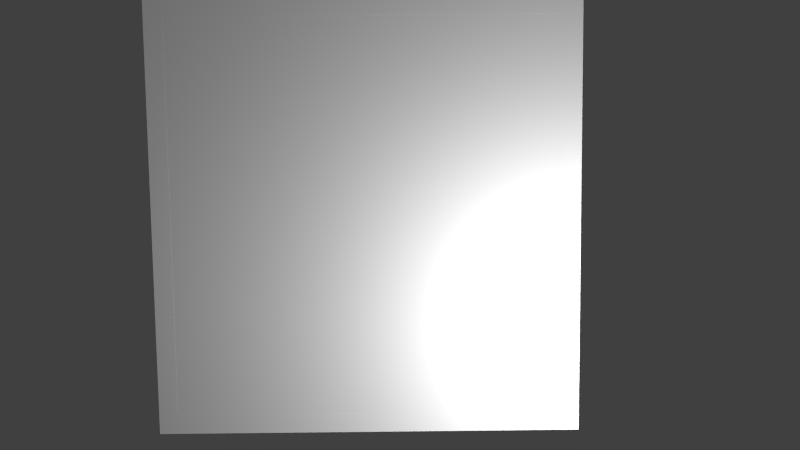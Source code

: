 # Source: puzzle02_base.blend  (saved by Blender 2.79.0; exported with 4.5.12 LTS)
import bpy
from mathutils import Matrix  # noqa: F401  (used for matrix-valued properties, if any)

bpy.ops.wm.read_factory_settings(use_empty=True)
scene = bpy.context.scene
scene.name = 'Scene'

# ---- collections
col_collection_1 = bpy.data.collections.new('Collection 1'); scene.collection.children.link(col_collection_1)
col_collection_2 = bpy.data.collections.new('Collection 2'); scene.collection.children.link(col_collection_2)
col_collection_3 = bpy.data.collections.new('Collection 3'); scene.collection.children.link(col_collection_3)
col_collection_4 = bpy.data.collections.new('Collection 4'); scene.collection.children.link(col_collection_4)
col_collection_6 = bpy.data.collections.new('Collection 6'); scene.collection.children.link(col_collection_6)
col_collection_12 = bpy.data.collections.new('Collection 12'); scene.collection.children.link(col_collection_12)
col_collection_13 = bpy.data.collections.new('Collection 13'); scene.collection.children.link(col_collection_13)
col_collection_20 = bpy.data.collections.new('Collection 20'); scene.collection.children.link(col_collection_20)

# ---- materials (node trees are filled in below, after node groups)
mat_puzzle02_case = bpy.data.materials.new('puzzle02_case')
mat_puzzle02_case.alpha_threshold = 0.0
mat_puzzle02_case.use_transparent_shadow = False
mat_puzzle02_case.roughness = 0.5
mat_puzzle02_case.specular_intensity = 0.04359
mat_puzzle_frame = bpy.data.materials.new('puzzle_frame')
mat_puzzle_frame.alpha_threshold = 0.0
mat_puzzle_frame.use_transparent_shadow = False
mat_puzzle_frame.roughness = 0.5
mat_puzzle_frame.specular_intensity = 0.07949
mat_puzzle02_combination_tall = bpy.data.materials.new('puzzle02_combination_tall')
mat_puzzle02_combination_tall.alpha_threshold = 0.0
mat_puzzle02_combination_tall.use_transparent_shadow = False
mat_puzzle02_combination_tall.roughness = 0.5
mat_puzzle02_combination_tall.specular_intensity = 0.0

# ---- material node trees

# ---- world
world_world = bpy.data.worlds.new('World'); scene.world = world_world
world_world.color = (0.05088, 0.05088, 0.05088)
world_world.use_sun_shadow = False
world_world.sun_shadow_jitter_overblur = 0.0
world_world.cycles.sampling_method = 'NONE'
world_world.cycles.sample_map_resolution = 256

# ---- cameras
cam_camera = bpy.data.cameras.new('Camera')
cam_camera.clip_end = 100.0
cam_camera.lens = 35.0
cam_camera.sensor_width = 32.0
cam_camera.sensor_height = 18.0
cam_camera.ortho_scale = 7.314
cam_camera.dof.focus_distance = 0.0
cam_camera.dof.aperture_fstop = 128.0

# ---- lights
light_lamp_001 = bpy.data.lights.new('Lamp.001', 'POINT')
light_lamp_001.transmission_factor = 0.0
light_lamp_001.cutoff_distance = 30.0
light_lamp_001.energy = 100.0
light_lamp_001.shadow_buffer_clip_start = 1.001
light_lamp_001.shadow_soft_size = 0.1
light_lamp_001.shadow_maximum_resolution = 0.006
light_lamp_001.use_absolute_resolution = True
light_lamp_001.cycles.use_multiple_importance_sampling = False
light_lamp = bpy.data.lights.new('Lamp', 'POINT')
light_lamp.transmission_factor = 0.0
light_lamp.cutoff_distance = 30.0
light_lamp.energy = 100.0
light_lamp.shadow_buffer_clip_start = 1.001
light_lamp.shadow_soft_size = 0.1
light_lamp.shadow_maximum_resolution = 0.006
light_lamp.use_absolute_resolution = True
light_lamp.cycles.use_multiple_importance_sampling = False

# ---- meshes
me_plane = bpy.data.meshes.new('Plane')
me_plane.from_pydata([(-1.0, -1.25, -1.887e-08), (1.0, -1.25, -1.887e-08), (-1.0, 0.794, -1.555e-08), (1.0, 0.794, -1.555e-08), (-0.9333, -1.25, -1.863e-08), (-0.4, -1.25, -1.863e-08), (-0.2667, -1.25, -1.863e-08), (0.2667, -1.25, -1.863e-08), (0.4, -1.25, -1.863e-08), (0.9333, -1.25, -1.863e-08), (0.9333, 0.794, -1.49e-08), (0.4, 0.794, -1.49e-08), (0.2667, 0.794, -1.49e-08), (-0.2667, 0.794, -1.49e-08), (-0.4, 0.794, -1.49e-08), (-0.9333, 0.794, -1.49e-08), (-1.0, 0.2512, -2.633e-08), (-1.0, 0.08427, -8.737e-09), (-1.0, -0.0827, 8.856e-09), (-1.0, -0.2497, 2.645e-08), (1.0, -0.2497, 2.645e-08), (1.0, -0.0827, 8.856e-09), (1.0, 0.08427, -8.737e-09), (1.0, 0.2512, -2.633e-08), (-0.9333, -0.2497, 2.608e-08), (-0.9333, -0.0827, 7.451e-09), (-0.9333, 0.08427, -7.451e-09), (-0.9333, 0.2512, -2.608e-08), (-0.4, -0.2497, 2.608e-08), (-0.4, -0.0827, 7.451e-09), (-0.4, 0.08427, -7.451e-09), (-0.4, 0.2512, -2.608e-08), (-0.2667, -0.2497, 2.608e-08), (-0.2667, -0.0827, 7.451e-09), (-0.2667, 0.08427, -7.451e-09), (-0.2667, 0.2512, -2.608e-08), (0.2667, -0.2497, 2.608e-08), (0.2667, -0.0827, 7.451e-09), (0.2667, 0.08427, -7.451e-09), (0.2667, 0.2512, -2.608e-08), (0.4, -0.2497, 2.608e-08), (0.4, -0.0827, 7.451e-09), (0.4, 0.08427, -7.451e-09), (0.4, 0.2512, -2.608e-08), (0.9333, -0.2497, 2.608e-08), (0.9333, -0.0827, 7.451e-09), (0.9333, 0.08427, -7.451e-09), (0.9333, 0.2512, -2.608e-08), (-1.0, -1.201, -1.667e-08), (1.0, -1.201, -1.667e-08), (-0.9333, -0.7291, 2.075e-08), (-0.4, -0.7291, 2.075e-08), (-0.2667, -0.7291, 2.075e-08), (0.2667, -0.7291, 2.075e-08), (0.4, -0.7291, 2.075e-08), (0.9333, -0.7291, 2.075e-08), (1.0, 0.7272, -1.688e-08), (-0.9333, 0.7272, -1.863e-08), (-0.4, 0.7272, -1.863e-08), (-0.2667, 0.7272, -1.863e-08), (0.2667, 0.7272, -1.863e-08), (0.4, 0.7272, -1.863e-08), (0.9333, 0.7272, -1.863e-08), (-1.0, 0.7272, -1.688e-08), (-0.9333, -0.7291, -0.1009), (-0.9333, -0.2497, -0.1009), (-0.9333, -0.0827, -0.1009), (-0.9333, 0.08427, -0.1009), (-0.4, -0.7291, -0.1009), (-0.4, -0.2497, -0.1009), (-0.4, -0.0827, -0.1009), (-0.4, 0.08427, -0.1009), (-0.2667, -0.7291, -0.1009), (-0.2667, -0.2497, -0.1009), (-0.2667, -0.0827, -0.1009), (-0.2667, 0.08427, -0.1009), (0.2667, -0.7291, -0.1009), (0.2667, -0.2497, -0.1009), (0.2667, -0.0827, -0.1009), (0.2667, 0.08427, -0.1009), (0.4, -0.7291, -0.1009), (0.4, -0.2497, -0.1009), (0.4, -0.0827, -0.1009), (0.4, 0.08427, -0.1009), (0.9333, -0.7291, -0.1009), (0.9333, -0.2497, -0.1009), (0.9333, -0.0827, -0.1009), (0.9333, 0.08427, -0.1009), (0.9333, 0.2512, -0.1009), (0.4, 0.2512, -0.1009), (0.2667, 0.2512, -0.1009), (-0.2667, 0.2512, -0.1009), (-0.4, 0.2512, -0.1009), (-0.9333, 0.2512, -0.1009), (-0.9333, 0.7272, -0.1009), (-0.4, 0.7272, -0.1009), (-0.2667, 0.7272, -0.1009), (0.2667, 0.7272, -0.1009), (0.4, 0.7272, -0.1009), (0.9333, 0.7272, -0.1009), (-1.0, 0.1178, -2.131e-08), (1.0, 0.1178, -2.131e-08), (-0.9333, 0.1178, -2.054e-08), (-0.4, 0.1178, -2.054e-08), (-0.2667, 0.1178, -2.054e-08), (0.2667, 0.1178, -2.054e-08), (0.4, 0.1178, -2.054e-08), (0.9333, 0.1178, -2.054e-08), (-1.0, -0.1162, 2.143e-08), (1.0, -0.1162, 2.143e-08), (-0.9333, -0.1162, 2.054e-08), (-0.4, -0.1162, 2.054e-08), (-0.2667, -0.1162, 2.054e-08), (0.2667, -0.1162, 2.054e-08), (0.4, -0.1162, 2.054e-08), (0.9333, -0.1162, 2.054e-08), (-0.9667, 0.794, -1.523e-08), (-0.9667, -1.25, -1.875e-08), (-0.9667, -0.2497, 2.626e-08), (-0.9667, -0.0827, 8.153e-09), (-0.9667, 0.08427, -8.094e-09), (-0.9667, 0.2512, -2.62e-08), (-0.9667, -1.201, -1.578e-08), (-0.9667, 0.7272, -1.775e-08), (-0.9667, 0.1178, -2.092e-08), (-0.9667, -0.1162, 2.098e-08), (0.9667, -1.25, -1.875e-08), (0.9667, 0.794, -1.523e-08), (0.9667, -0.2497, 2.626e-08), (0.9667, -0.0827, 8.153e-09), (0.9667, 0.08427, -8.094e-09), (0.9667, 0.2512, -2.62e-08), (0.9667, -1.201, -1.578e-08), (0.9667, 0.7272, -1.775e-08), (0.9667, 0.1178, -2.092e-08), (0.9667, -0.1162, 2.098e-08), (-0.9333, -0.1162, 0.01329), (-0.9333, -0.0827, 0.01329), (-0.9333, 0.08427, 0.01329), (-0.4, -0.1162, 0.01329), (-0.4, -0.0827, 0.01329), (-0.2667, -0.1162, 0.01329), (-0.2667, -0.0827, 0.01329), (0.2667, -0.1162, 0.01329), (0.2667, -0.0827, 0.01329), (0.4, -0.1162, 0.01329), (0.4, -0.0827, 0.01329), (0.9333, -0.1162, 0.01329), (0.9333, -0.0827, 0.01329), (0.9333, 0.08427, 0.01329), (0.4, 0.08427, 0.01329), (0.2667, 0.08427, 0.01329), (-0.2667, 0.08427, 0.01329), (-0.4, 0.08427, 0.01329), (0.9667, -0.0827, 0.01329), (0.9667, 0.08427, 0.01329), (-0.9333, 0.1178, 0.01329), (-0.4, 0.1178, 0.01329), (-0.2667, 0.1178, 0.01329), (0.2667, 0.1178, 0.01329), (0.4, 0.1178, 0.01329), (0.9333, 0.1178, 0.01329), (0.9667, 0.1178, 0.01329), (0.9667, -0.1162, 0.01329), (-0.9667, -0.0827, 0.01329), (-0.9667, 0.08427, 0.01329), (-0.9667, 0.1178, 0.01329), (-0.9667, -0.1162, 0.01329), (1.0, 0.7606, -1.622e-08), (-0.9333, 0.7606, -1.676e-08), (-0.4, 0.7606, -1.676e-08), (-0.2667, 0.7606, -1.676e-08), (0.2667, 0.7606, -1.676e-08), (0.4, 0.7606, -1.676e-08), (0.9333, 0.7606, -1.676e-08), (-1.0, 0.7606, -1.622e-08), (-0.9667, 0.7606, -1.649e-08), (0.9667, 0.7606, -1.649e-08), (-1.0, -1.22, -1.736e-08), (1.0, -1.22, -1.736e-08), (-0.9333, -1.22, -1.635e-08), (-0.4, -1.22, -1.635e-08), (-0.2667, -1.22, -1.635e-08), (0.2667, -1.22, -1.635e-08), (0.4, -1.22, -1.635e-08), (0.9333, -1.22, -1.635e-08), (-0.9667, -1.22, -1.686e-08), (0.9667, -1.22, -1.686e-08)], [], [(177, 168, 3, 127), (176, 169, 15, 116), (169, 170, 14, 15), (170, 171, 13, 14), (171, 172, 12, 13), (172, 173, 11, 12), (173, 174, 10, 11), (29, 33, 74, 70), (34, 38, 151, 152), (60, 59, 96, 97), (106, 107, 47, 43), (53, 54, 40, 36), (107, 106, 160, 161), (45, 46, 87, 86), (105, 106, 43, 39), (50, 51, 68, 64), (112, 113, 143, 141), (35, 39, 90, 91), (104, 105, 39, 35), (51, 52, 32, 28), (37, 33, 142, 144), (32, 52, 72, 73), (103, 104, 35, 31), (62, 61, 98, 99), (106, 105, 159, 160), (38, 34, 75, 79), (102, 103, 31, 27), (122, 50, 24, 118), (111, 112, 141, 139), (125, 110, 136, 167), (124, 102, 27, 121), (132, 49, 20, 128), (135, 109, 21, 129), (129, 21, 22, 130), (134, 101, 23, 131), (187, 179, 49, 132), (186, 180, 50, 122), (180, 181, 51, 50), (181, 182, 52, 51), (182, 183, 53, 52), (183, 184, 54, 53), (184, 185, 55, 54), (55, 44, 85, 84), (39, 43, 61, 60), (33, 37, 78, 74), (31, 35, 59, 58), (47, 62, 99, 88), (121, 27, 57, 123), (131, 23, 56, 133), (80, 84, 85, 81), (82, 86, 87, 83), (78, 82, 83, 79), (72, 76, 77, 73), (74, 78, 79, 75), (70, 74, 75, 71), (64, 68, 69, 65), (66, 70, 71, 67), (89, 88, 99, 98), (91, 90, 97, 96), (93, 92, 95, 94), (52, 53, 76, 72), (44, 40, 81, 85), (34, 30, 71, 75), (41, 45, 86, 82), (58, 57, 94, 95), (53, 36, 77, 76), (54, 55, 84, 80), (46, 42, 83, 87), (28, 24, 65, 69), (24, 50, 64, 65), (43, 47, 88, 89), (25, 29, 70, 66), (57, 27, 93, 94), (30, 26, 67, 71), (31, 58, 95, 92), (26, 25, 66, 67), (37, 41, 82, 78), (40, 54, 80, 81), (27, 31, 92, 93), (59, 35, 91, 96), (42, 38, 79, 83), (39, 60, 97, 90), (51, 28, 69, 68), (61, 43, 89, 98), (36, 32, 73, 77), (130, 22, 101, 134), (105, 104, 158, 159), (110, 111, 139, 136), (135, 129, 154, 163), (102, 124, 166, 156), (104, 103, 157, 158), (129, 130, 155, 154), (128, 20, 109, 135), (118, 24, 110, 125), (24, 28, 111, 110), (28, 32, 112, 111), (32, 36, 113, 112), (36, 40, 114, 113), (40, 44, 115, 114), (19, 118, 125, 108), (17, 120, 124, 100), (16, 121, 123, 63), (178, 186, 122, 48), (100, 124, 121, 16), (18, 119, 120, 17), (108, 125, 119, 18), (48, 122, 118, 19), (175, 176, 116, 2), (44, 128, 135, 115), (38, 42, 150, 151), (47, 131, 133, 62), (185, 187, 132, 55), (107, 134, 131, 47), (103, 102, 156, 157), (115, 135, 163, 147), (55, 132, 128, 44), (174, 177, 127, 10), (145, 147, 148, 146), (143, 145, 146, 144), (141, 143, 144, 142), (139, 141, 142, 140), (136, 139, 140, 137), (167, 136, 137, 164), (164, 137, 138, 165), (165, 138, 156, 166), (138, 153, 157, 156), (153, 152, 158, 157), (152, 151, 159, 158), (151, 150, 160, 159), (150, 149, 161, 160), (149, 155, 162, 161), (148, 154, 155, 149), (147, 163, 154, 148), (124, 120, 165, 166), (113, 114, 145, 143), (46, 45, 148, 149), (114, 115, 147, 145), (33, 29, 140, 142), (30, 34, 152, 153), (120, 119, 164, 165), (45, 41, 146, 148), (119, 125, 167, 164), (42, 46, 149, 150), (130, 134, 162, 155), (29, 25, 137, 140), (134, 107, 161, 162), (26, 30, 153, 138), (25, 26, 138, 137), (41, 37, 144, 146), (62, 133, 177, 174), (63, 123, 176, 175), (61, 62, 174, 173), (60, 61, 173, 172), (59, 60, 172, 171), (58, 59, 171, 170), (57, 58, 170, 169), (123, 57, 169, 176), (133, 56, 168, 177), (9, 126, 187, 185), (0, 117, 186, 178), (8, 9, 185, 184), (7, 8, 184, 183), (6, 7, 183, 182), (5, 6, 182, 181), (4, 5, 181, 180), (117, 4, 180, 186), (126, 1, 179, 187)])
_uv = me_plane.uv_layers.new(name='UVMap')
_uv.uv.foreach_set('vector', [0.6167, 0.6464, 0.6271, 0.6464, 0.6271, 0.6571, 0.6167, 0.6571, 0.01045, 0.6464, 0.02091, 0.6464, 0.02091, 0.6571, 0.01045, 0.6571, 0.02091, 0.6464, 0.1881, 0.6464, 0.1881, 0.6571, 0.02091, 0.6571, 0.1881, 0.6464, 0.2299, 0.6464, 0.2299, 0.6571, 0.1881, 0.6571, 0.2299, 0.6464, 0.3972, 0.6464, 0.3972, 0.6571, 0.2299, 0.6571, 0.3972, 0.6464, 0.439, 0.6464, 0.439, 0.6571, 0.3972, 0.6571, 0.439, 0.6464, 0.6062, 0.6464, 0.6062, 0.6571, 0.439, 0.6571, 0.9201, 0.4286, 0.9201, 0.3858, 0.9517, 0.3858, 0.9517, 0.4286, 0.9958, 0.3858, 0.9958, 0.2143, 1.0, 0.2143, 1.0, 0.3858, 0.1582, 0.8285, 0.1582, 1.0, 0.1265, 1.0, 0.1265, 0.8285, 0.439, 0.4397, 0.6062, 0.4397, 0.6062, 0.4826, 0.439, 0.4826, 0.3972, 0.01565, 0.439, 0.01565, 0.439, 0.3216, 0.3972, 0.3216, 0.9875, 0.01072, 0.9875, 0.1822, 0.9833, 0.1822, 0.9833, 0.01072, 0.511, 0.8822, 0.511, 0.8285, 0.5427, 0.8285, 0.5427, 0.8822, 0.3972, 0.4397, 0.439, 0.4397, 0.439, 0.4826, 0.3972, 0.4826, 0.5427, 0.6571, 0.5427, 0.8285, 0.511, 0.8285, 0.511, 0.6571, 0.9875, 0.3965, 0.9875, 0.225, 0.9917, 0.225, 0.9917, 0.3965, 0.2214, 0.8285, 0.2214, 1.0, 0.1898, 1.0, 0.1898, 0.8285, 0.2299, 0.4397, 0.3972, 0.4397, 0.3972, 0.4826, 0.2299, 0.4826, 0.1881, 0.01565, 0.2299, 0.01565, 0.2299, 0.3216, 0.1881, 0.3216, 0.9958, 0.2143, 0.9958, 0.3858, 0.9917, 0.3858, 0.9917, 0.2143, 0.7944, 0.9275, 0.7944, 0.6215, 0.826, 0.6215, 0.826, 0.9275, 0.1881, 0.4397, 0.2299, 0.4397, 0.2299, 0.4826, 0.1881, 0.4826, 0.9626, 0.7715, 0.9626, 0.943, 0.931, 0.943, 0.931, 0.7715, 0.9875, 0.1822, 0.9875, 0.225, 0.9833, 0.225, 0.9833, 0.1822, 0.9833, 0.2143, 0.9833, 0.3858, 0.9517, 0.3858, 0.9517, 0.2143, 0.02091, 0.4397, 0.1881, 0.4397, 0.1881, 0.4826, 0.02091, 0.4826, 0.01045, 0.01565, 0.02091, 0.01565, 0.02091, 0.3216, 0.01045, 0.3216, 0.9875, 0.4394, 0.9875, 0.3965, 0.9917, 0.3965, 0.9917, 0.4394, 0.9875, 0.6215, 0.9875, 0.6108, 0.9917, 0.6108, 0.9917, 0.6215, 0.01045, 0.4397, 0.02091, 0.4397, 0.02091, 0.4826, 0.01045, 0.4826, 0.6167, 0.01565, 0.6271, 0.01565, 0.6271, 0.3216, 0.6167, 0.3216, 0.6167, 0.3645, 0.6271, 0.3645, 0.6271, 0.3753, 0.6167, 0.3753, 0.6167, 0.3753, 0.6271, 0.3753, 0.6271, 0.4289, 0.6167, 0.4289, 0.6167, 0.4397, 0.6271, 0.4397, 0.6271, 0.4826, 0.6167, 0.4826, 0.6167, 0.007826, 0.6271, 0.007826, 0.6271, 0.01565, 0.6167, 0.01565, 0.01045, 0.007826, 0.02091, 0.007826, 0.02091, 0.01565, 0.01045, 0.01565, 0.765, 0.00543, 0.765, 0.1914, 0.5938, 0.1914, 0.5938, 0.00543, 0.1881, 0.007826, 0.2299, 0.007826, 0.2299, 0.01565, 0.1881, 0.01565, 0.7647, 0.3788, 0.7647, 0.5648, 0.5935, 0.5648, 0.5935, 0.3788, 0.3972, 0.007826, 0.439, 0.007826, 0.439, 0.01565, 0.3972, 0.01565, 0.765, 0.1929, 0.765, 0.3788, 0.5938, 0.3788, 0.5938, 0.1929, 0.4794, 0.963, 0.4794, 0.6571, 0.511, 0.6571, 0.511, 0.963, 0.3972, 0.4826, 0.439, 0.4826, 0.439, 0.6356, 0.3972, 0.6356, 0.9201, 0.3858, 0.9201, 0.2143, 0.9517, 0.2143, 0.9517, 0.3858, 0.1881, 0.4826, 0.2299, 0.4826, 0.2299, 0.6356, 0.1881, 0.6356, 0.2214, 0.9816, 0.2214, 0.8285, 0.2531, 0.8285, 0.2531, 0.9816, 0.01045, 0.4826, 0.02091, 0.4826, 0.02091, 0.6356, 0.01045, 0.6356, 0.6167, 0.4826, 0.6271, 0.4826, 0.6271, 0.6356, 0.6167, 0.6356, 0.6271, 0.3059, 0.7944, 0.3059, 0.7944, 0.6119, 0.6271, 0.6119, 0.9201, 0.4286, 0.9201, 0.6001, 0.8677, 0.6001, 0.8677, 0.4286, 0.9201, 0.3858, 0.9201, 0.4286, 0.8677, 0.4286, 0.8677, 0.3858, 0.7944, 0.9178, 0.6271, 0.9178, 0.6271, 0.6119, 0.7944, 0.6119, 0.9201, 0.2143, 0.9201, 0.3858, 0.8677, 0.3858, 0.8677, 0.2143, 0.9201, 0.1715, 0.9201, 0.2143, 0.8677, 0.2143, 0.8677, 0.1715, 0.6271, 7.665e-08, 0.7944, 0.0, 0.7944, 0.3059, 0.6271, 0.3059, 0.9201, 0.0, 0.9201, 0.1715, 0.8677, 0.1715, 0.8677, 0.0, 0.1493, 0.8285, 0.1493, 0.6571, 0.2985, 0.6571, 0.2985, 0.8285, 0.4478, 0.6571, 0.4478, 0.8285, 0.2985, 0.8285, 0.2985, 0.6571, 0.1493, 0.6571, 0.1493, 0.8285, 3.738e-08, 0.8285, 0.0, 0.6571, 0.1265, 0.8285, 0.1265, 1.0, 0.0949, 1.0, 0.0949, 0.8285, 0.06326, 0.8285, 0.06326, 1.0, 0.03163, 1.0, 0.03163, 0.8285, 0.9833, 0.3858, 0.9833, 0.4286, 0.9517, 0.4286, 0.9517, 0.3858, 0.9201, 0.1715, 0.9201, 0.0, 0.9517, 0.0, 0.9517, 0.1715, 0.9626, 0.6001, 0.9626, 0.7715, 0.931, 0.7715, 0.931, 0.6001, 0.4478, 0.963, 0.4478, 0.6571, 0.4794, 0.6571, 0.4794, 0.963, 0.06326, 1.0, 0.06326, 0.8285, 0.0949, 0.8285, 0.0949, 1.0, 0.9833, 0.0, 0.9833, 0.1715, 0.9517, 0.1715, 0.9517, 0.0, 0.03163, 0.8285, 0.03163, 1.0, 2.57e-08, 1.0, 0.0, 0.8285, 0.826, 0.9275, 0.826, 0.6215, 0.8576, 0.6215, 0.8576, 0.9275, 0.5427, 0.8285, 0.5427, 0.6571, 0.5743, 0.6571, 0.5743, 0.8285, 0.9201, 0.6001, 0.9201, 0.4286, 0.9517, 0.4286, 0.9517, 0.6001, 0.2847, 0.8285, 0.2847, 0.9816, 0.2531, 0.9816, 0.2531, 0.8285, 0.9833, 0.4286, 0.9833, 0.6001, 0.9517, 0.6001, 0.9517, 0.4286, 0.3529, 0.9816, 0.3529, 0.8285, 0.3845, 0.8285, 0.3845, 0.9816, 0.3213, 0.8822, 0.3213, 0.8285, 0.3529, 0.8285, 0.3529, 0.8822, 0.9201, 0.2143, 0.9201, 0.1715, 0.9517, 0.1715, 0.9517, 0.2143, 0.8677, 0.906, 0.8677, 0.6001, 0.8993, 0.6001, 0.8993, 0.906, 0.5743, 0.8285, 0.5743, 0.6571, 0.6059, 0.6571, 0.6059, 0.8285, 0.2847, 0.9816, 0.2847, 0.8285, 0.3163, 0.8285, 0.3163, 0.9816, 0.9833, 0.1715, 0.9833, 0.2143, 0.9517, 0.2143, 0.9517, 0.1715, 0.4162, 0.8285, 0.4162, 0.9816, 0.3845, 0.9816, 0.3845, 0.8285, 0.8993, 0.906, 0.8993, 0.6001, 0.931, 0.6001, 0.931, 0.906, 0.4162, 0.9816, 0.4162, 0.8285, 0.4478, 0.8285, 0.4478, 0.9816, 0.1898, 0.8285, 0.1898, 1.0, 0.1582, 1.0, 0.1582, 0.8285, 0.6167, 0.4289, 0.6271, 0.4289, 0.6271, 0.4397, 0.6167, 0.4397, 0.9875, 0.225, 0.9875, 0.3965, 0.9833, 0.3965, 0.9833, 0.225, 0.9875, 0.6108, 0.9875, 0.4394, 0.9917, 0.4394, 0.9917, 0.6108, 0.6271, 0.6571, 0.6271, 0.6679, 0.623, 0.6679, 0.623, 0.6571, 0.9875, 0.6108, 0.9875, 0.6215, 0.9833, 0.6215, 0.9833, 0.6108, 0.9875, 0.3965, 0.9875, 0.4394, 0.9833, 0.4394, 0.9833, 0.3965, 0.6271, 0.6679, 0.6271, 0.7215, 0.623, 0.7215, 0.623, 0.6679, 0.6167, 0.3216, 0.6271, 0.3216, 0.6271, 0.3645, 0.6167, 0.3645, 0.01045, 0.3216, 0.02091, 0.3216, 0.02091, 0.3645, 0.01045, 0.3645, 0.02091, 0.3216, 0.1881, 0.3216, 0.1881, 0.3645, 0.02091, 0.3645, 0.1881, 0.3216, 0.2299, 0.3216, 0.2299, 0.3645, 0.1881, 0.3645, 0.2299, 0.3216, 0.3972, 0.3216, 0.3972, 0.3645, 0.2299, 0.3645, 0.3972, 0.3216, 0.439, 0.3216, 0.439, 0.3645, 0.3972, 0.3645, 0.439, 0.3216, 0.6062, 0.3216, 0.6062, 0.3645, 0.439, 0.3645, 7.476e-08, 0.3216, 0.01045, 0.3216, 0.01045, 0.3645, 7.476e-08, 0.3645, 7.476e-08, 0.4289, 0.01045, 0.4289, 0.01045, 0.4397, 7.476e-08, 0.4397, 7.476e-08, 0.4826, 0.01045, 0.4826, 0.01045, 0.6356, 1.495e-07, 0.6356, 0.0, 0.007826, 0.01045, 0.007826, 0.01045, 0.01565, 0.0, 0.01565, 7.476e-08, 0.4397, 0.01045, 0.4397, 0.01045, 0.4826, 7.476e-08, 0.4826, 7.476e-08, 0.3753, 0.01045, 0.3753, 0.01045, 0.4289, 7.476e-08, 0.4289, 7.476e-08, 0.3645, 0.01045, 0.3645, 0.01045, 0.3753, 7.476e-08, 0.3753, 0.0, 0.01565, 0.01045, 0.01565, 0.01045, 0.3216, 7.476e-08, 0.3216, 1.495e-07, 0.6464, 0.01045, 0.6464, 0.01045, 0.6571, 1.495e-07, 0.6571, 0.6062, 0.3216, 0.6167, 0.3216, 0.6167, 0.3645, 0.6062, 0.3645, 0.9958, 0.2143, 0.9958, 0.1715, 1.0, 0.1715, 1.0, 0.2143, 0.6062, 0.4826, 0.6167, 0.4826, 0.6167, 0.6356, 0.6062, 0.6356, 0.6062, 0.007826, 0.6167, 0.007826, 0.6167, 0.01565, 0.6062, 0.01565, 0.6062, 0.4397, 0.6167, 0.4397, 0.6167, 0.4826, 0.6062, 0.4826, 0.9875, 0.4394, 0.9875, 0.6108, 0.9833, 0.6108, 0.9833, 0.4394, 0.9875, 0.01072, 0.9875, 0.0, 0.9917, 0.0, 0.9917, 0.01072, 0.6062, 0.01565, 0.6167, 0.01565, 0.6167, 0.3216, 0.6062, 0.3216, 0.6062, 0.6464, 0.6167, 0.6464, 0.6167, 0.6571, 0.6062, 0.6571, 0.7944, 0.1822, 0.7944, 0.01072, 0.8049, 0.01072, 0.8049, 0.1822, 0.7944, 0.225, 0.7944, 0.1822, 0.8049, 0.1822, 0.8049, 0.225, 0.7944, 0.3965, 0.7944, 0.225, 0.8049, 0.225, 0.8049, 0.3965, 0.7944, 0.4394, 0.7944, 0.3965, 0.8049, 0.3965, 0.8049, 0.4394, 0.7944, 0.6108, 0.7944, 0.4394, 0.8049, 0.4394, 0.8049, 0.6108, 0.7944, 0.6215, 0.7944, 0.6108, 0.8049, 0.6108, 0.8049, 0.6215, 0.8049, 0.6215, 0.8049, 0.6108, 0.8572, 0.6108, 0.8572, 0.6215, 0.8572, 0.6215, 0.8572, 0.6108, 0.8677, 0.6108, 0.8677, 0.6215, 0.8572, 0.6108, 0.8572, 0.4394, 0.8677, 0.4394, 0.8677, 0.6108, 0.8572, 0.4394, 0.8572, 0.3965, 0.8677, 0.3965, 0.8677, 0.4394, 0.8572, 0.3965, 0.8572, 0.225, 0.8677, 0.225, 0.8677, 0.3965, 0.8572, 0.225, 0.8572, 0.1822, 0.8677, 0.1822, 0.8677, 0.225, 0.8572, 0.1822, 0.8572, 0.01072, 0.8677, 0.01072, 0.8677, 0.1822, 0.8572, 0.01072, 0.8572, 0.0, 0.8677, 0.0, 0.8677, 0.01072, 0.8049, 0.01072, 0.8049, 0.0, 0.8572, 0.0, 0.8572, 0.01072, 0.7944, 0.01072, 0.7944, 0.0, 0.8049, 0.0, 0.8049, 0.01072, 0.6101, 0.6571, 0.6101, 0.6679, 0.6059, 0.6679, 0.6059, 0.6571, 0.9875, 0.225, 0.9875, 0.1822, 0.9917, 0.1822, 0.9917, 0.225, 0.6143, 0.6571, 0.6143, 0.7108, 0.6101, 0.7108, 0.6101, 0.6571, 0.9875, 0.1822, 0.9875, 0.01072, 0.9917, 0.01072, 0.9917, 0.1822, 0.9958, 0.3858, 0.9958, 0.4286, 0.9917, 0.4286, 0.9917, 0.3858, 0.9958, 0.4286, 0.9958, 0.3858, 1.0, 0.3858, 1.0, 0.4286, 0.6101, 0.6679, 0.6101, 0.7215, 0.6059, 0.7215, 0.6059, 0.6679, 0.9958, 0.0, 0.9958, 0.1715, 0.9917, 0.1715, 0.9917, 0.0, 0.6101, 0.7215, 0.6101, 0.7323, 0.6059, 0.7323, 0.6059, 0.7215, 0.9958, 0.1715, 0.9958, 0.0, 1.0, 0.0, 1.0, 0.1715, 0.6271, 0.7215, 0.6271, 0.7323, 0.623, 0.7323, 0.623, 0.7215, 0.9958, 0.4286, 0.9958, 0.6001, 0.9917, 0.6001, 0.9917, 0.4286, 0.9875, 0.0, 0.9875, 0.01072, 0.9833, 0.01072, 0.9833, 0.0, 0.9958, 0.6001, 0.9958, 0.4286, 1.0, 0.4286, 1.0, 0.6001, 0.6184, 0.6571, 0.6184, 0.7108, 0.6143, 0.7108, 0.6143, 0.6571, 0.9958, 0.1715, 0.9958, 0.2143, 0.9917, 0.2143, 0.9917, 0.1715, 0.6062, 0.6356, 0.6167, 0.6356, 0.6167, 0.6464, 0.6062, 0.6464, 1.495e-07, 0.6356, 0.01045, 0.6356, 0.01045, 0.6464, 1.495e-07, 0.6464, 0.439, 0.6356, 0.6062, 0.6356, 0.6062, 0.6464, 0.439, 0.6464, 0.3972, 0.6356, 0.439, 0.6356, 0.439, 0.6464, 0.3972, 0.6464, 0.2299, 0.6356, 0.3972, 0.6356, 0.3972, 0.6464, 0.2299, 0.6464, 0.1881, 0.6356, 0.2299, 0.6356, 0.2299, 0.6464, 0.1881, 0.6464, 0.02091, 0.6356, 0.1881, 0.6356, 0.1881, 0.6464, 0.02091, 0.6464, 0.01045, 0.6356, 0.02091, 0.6356, 0.02091, 0.6464, 0.01045, 0.6464, 0.6167, 0.6356, 0.6271, 0.6356, 0.6271, 0.6464, 0.6167, 0.6464, 0.6062, 0.0, 0.6167, 0.0, 0.6167, 0.007826, 0.6062, 0.007826, 0.0, 1.533e-07, 0.01045, 1.533e-07, 0.01045, 0.007826, 0.0, 0.007826, 0.439, 7.665e-08, 0.6062, 0.0, 0.6062, 0.007826, 0.439, 0.007826, 0.3972, 7.665e-08, 0.439, 7.665e-08, 0.439, 0.007826, 0.3972, 0.007826, 0.2299, 7.665e-08, 0.3972, 7.665e-08, 0.3972, 0.007826, 0.2299, 0.007826, 0.1881, 7.665e-08, 0.2299, 7.665e-08, 0.2299, 0.007826, 0.1881, 0.007826, 0.02091, 1.533e-07, 0.1881, 7.665e-08, 0.1881, 0.007826, 0.02091, 0.007826, 0.01045, 1.533e-07, 0.02091, 1.533e-07, 0.02091, 0.007826, 0.01045, 0.007826, 0.6167, 0.0, 0.6271, 0.0, 0.6271, 0.007826, 0.6167, 0.007826])
me_plane.materials.append(mat_puzzle02_case)
me_plane.use_remesh_preserve_volume = False
me_plane.use_remesh_preserve_attributes = False
me_plane.use_mirror_vertex_groups = False
me_plane.update()
me_cube_002 = bpy.data.meshes.new('Cube.002')
me_cube_002.from_pydata([(-1.097, -0.1758, -1.099), (-1.097, -0.1758, 1.141), (-1.097, 0.1758, -1.099), (-1.097, 0.1758, 1.141), (1.097, -0.1758, -1.099), (1.097, -0.1758, 1.141), (1.097, 0.1758, -1.099), (1.097, 0.1758, 1.141), (-0.9994, 0.1758, 1.141), (0.9988, 0.1758, 1.141), (0.9988, 0.1758, -1.099), (-0.9994, 0.1758, -1.099), (0.9988, -0.1758, 1.141), (-0.9994, -0.1758, 1.141), (-0.9994, -0.1758, -1.099), (0.9988, -0.1758, -1.099), (-1.097, -0.1758, -0.9994), (-1.097, -0.1758, 1.041), (-1.097, 0.1758, 1.041), (-1.097, 0.1758, -0.9994), (1.097, 0.1758, 1.041), (1.097, 0.1758, -0.9994), (1.097, -0.1758, 1.041), (1.097, -0.1758, -0.9994), (0.9988, -0.1758, 1.041), (0.9988, -0.1758, -0.9994), (-0.9994, -0.1758, 1.041), (-0.9994, -0.1758, -0.9994), (-0.9994, 0.1758, 1.041), (-0.9994, 0.1758, -0.9994), (0.9988, 0.1758, 1.041), (0.9988, 0.1758, -0.9994)], [], [(16, 19, 2, 0), (31, 21, 6, 10), (21, 23, 4, 6), (27, 16, 0, 14), (15, 10, 6, 4), (13, 8, 3, 1), (5, 7, 9, 12), (12, 9, 8, 13), (0, 2, 11, 14), (14, 11, 10, 15), (23, 25, 15, 4), (25, 27, 14, 15), (19, 29, 11, 2), (29, 31, 10, 11), (8, 9, 30, 28), (30, 24, 26, 28), (3, 8, 28, 18), (18, 28, 29, 19), (12, 13, 26, 24), (31, 29, 27, 25), (5, 12, 24, 22), (22, 24, 25, 23), (13, 1, 17, 26), (26, 17, 16, 27), (7, 5, 22, 20), (20, 22, 23, 21), (9, 7, 20, 30), (30, 20, 21, 31), (1, 3, 18, 17), (17, 18, 19, 16), (27, 29, 28, 26), (25, 24, 30, 31)])
_uv = me_cube_002.uv_layers.new(name='UVMap')
_uv.uv.foreach_set('vector', [0.4263, 0.9373, 0.4263, 0.8625, 0.4476, 0.8625, 0.4476, 0.9373, 0.8292, 0.02083, 0.8292, 2.537e-08, 0.8505, 0.0, 0.8505, 0.02083, 0.04327, 0.7877, 0.04327, 0.8625, 0.02199, 0.8625, 0.02199, 0.7877, 0.02126, 0.5, 0.02126, 0.5208, 1.014e-07, 0.5208, 8.871e-08, 0.5, 1.0, 0.02083, 0.9252, 0.02083, 0.9252, 0.0, 1.0, 0.0, 0.8505, 0.5, 0.9252, 0.5, 0.9252, 0.5208, 0.8505, 0.5208, 0.8505, 0.0, 0.9252, 0.0, 0.9252, 0.02083, 0.8505, 0.02083, 0.4741, 0.3424, 0.4741, 0.2676, 0.9533, 0.2676, 0.9533, 0.3424, 1.0, 0.5208, 0.9252, 0.5208, 0.9252, 0.5, 1.0, 0.5, 0.9533, 0.1929, 0.9533, 0.2676, 0.4741, 0.2676, 0.4741, 0.1929, 0.02126, 1.015e-07, 0.02126, 0.02083, 0.0, 0.02083, 0.0, 1.015e-07, 0.4828, 0.5818, 0.962, 0.5818, 0.962, 0.603, 0.4828, 0.603, 0.8292, 0.5208, 0.8292, 0.5, 0.8505, 0.5, 0.8505, 0.5208, 0.9533, 0.3637, 0.4741, 0.3637, 0.4741, 0.3424, 0.9533, 0.3424, 0.962, 0.5793, 0.4828, 0.5793, 0.4828, 0.558, 0.962, 0.558, 0.01339, 0.4692, 0.01339, 0.3944, 0.4926, 0.3944, 0.4926, 0.4692, 0.4252, 0.5208, 0.4252, 0.5, 0.4465, 0.5, 0.4465, 0.5208, 0.4465, 0.5208, 0.4465, 0.5, 0.8292, 0.5, 0.8292, 0.5208, 0.4741, 0.7676, 0.9533, 0.7676, 0.9533, 0.7889, 0.4741, 0.7889, 0.004349, 0.05643, 0.4835, 0.05643, 0.4835, 0.1312, 0.004349, 0.1312, 0.4252, 0.0, 0.4252, 0.02083, 0.404, 0.02083, 0.404, 0.0, 0.404, 0.0, 0.404, 0.02083, 0.02126, 0.02083, 0.02126, 1.015e-07, 0.4252, 0.5, 0.4252, 0.5208, 0.404, 0.5208, 0.404, 0.5, 0.404, 0.5, 0.404, 0.5208, 0.02126, 0.5208, 0.02126, 0.5, 0.4476, 0.7877, 0.4476, 0.8625, 0.4263, 0.8625, 0.4263, 0.7877, 0.4263, 0.7877, 0.4263, 0.8625, 0.04327, 0.8625, 0.04327, 0.7877, 0.4252, 0.02083, 0.4252, 7.611e-08, 0.4465, 7.611e-08, 0.4465, 0.02083, 0.4465, 0.02083, 0.4465, 7.611e-08, 0.8292, 2.537e-08, 0.8292, 0.02083, 0.02199, 0.9373, 0.02199, 0.8625, 0.04327, 0.8625, 0.04327, 0.9373, 0.04327, 0.9373, 0.04327, 0.8625, 0.4263, 0.8625, 0.4263, 0.9373, 0.02199, 0.713, 0.02199, 0.6382, 0.405, 0.6382, 0.405, 0.713, 0.405, 0.7877, 0.02199, 0.7877, 0.02199, 0.713, 0.405, 0.713])
me_cube_002.materials.append(mat_puzzle_frame)
me_cube_002.use_remesh_preserve_volume = False
me_cube_002.use_remesh_preserve_attributes = False
me_cube_002.use_mirror_vertex_groups = False
me_cube_002.update()
me_cube_001 = bpy.data.meshes.new('Cube.001')
me_cube_001.from_pydata([(-1.0, -0.3605, -1.0), (-1.0, -0.3605, 1.041), (-1.0, -0.309, -1.0), (-1.0, -0.309, 1.041), (1.0, -0.3605, -1.0), (1.0, -0.3605, 1.041), (1.0, -0.309, -1.0), (1.0, -0.309, 1.041), (-1.0, -0.3605, -1.0), (-1.0, -0.3605, 1.041), (-1.0, -0.309, -1.0), (-1.0, -0.309, 1.041), (1.0, -0.3605, -1.0), (1.0, -0.3605, 1.041), (1.0, -0.309, -1.0), (1.0, -0.309, 1.041)], [], [(1, 3, 2, 0), (3, 7, 6, 2), (7, 5, 4, 6), (5, 1, 0, 4), (0, 2, 6, 4), (5, 7, 3, 1), (0, 4, 12, 8), (4, 6, 14, 12), (7, 5, 13, 15), (7, 6, 14, 15), (2, 0, 8, 10), (3, 2, 10, 11), (1, 3, 11, 9)])
_uv = me_cube_001.uv_layers.new(name='UVMap')
_uv.uv.foreach_set('vector', [0.01041, 0.4097, 6.654e-05, 0.4097, 6.634e-05, 6.682e-05, 0.01041, 6.682e-05, 0.01041, 0.4201, 0.4118, 0.4201, 0.4118, 0.8298, 0.01041, 0.8298, 0.4221, 0.4097, 0.4118, 0.4097, 0.4118, 6.634e-05, 0.4221, 6.634e-05, 0.4118, 0.4097, 0.01041, 0.4097, 0.01041, 6.682e-05, 0.4118, 6.634e-05, 0.01041, 0.8401, 0.01041, 0.8298, 0.4118, 0.8298, 0.4118, 0.8401, 0.4118, 0.4097, 0.4118, 0.4201, 0.01041, 0.4201, 0.01041, 0.4097, 0.4224, 0.5713, 0.4226, 0.4285, 0.4251, 0.4285, 0.4249, 0.5713, 0.4226, 0.4285, 0.424, 0.2857, 0.4265, 0.2857, 0.4251, 0.4285, 0.423, 0.1429, 0.4244, 6.634e-05, 0.4269, 9.123e-05, 0.4254, 0.1429, 0.423, 0.1429, 0.424, 0.2857, 0.4265, 0.2857, 0.4254, 0.1429, 0.4222, 0.7142, 0.4224, 0.5713, 0.4249, 0.5713, 0.4247, 0.7142, 0.4233, 0.8571, 0.4222, 0.7142, 0.4247, 0.7142, 0.4258, 0.857, 0.4244, 0.9999, 0.4233, 0.8571, 0.4258, 0.857, 0.4269, 0.9999])
me_cube_001.materials.append(mat_puzzle_frame)
me_cube_001.use_remesh_preserve_volume = False
me_cube_001.use_remesh_preserve_attributes = False
me_cube_001.use_mirror_vertex_groups = False
me_cube_001.update()
me_cylinder_014 = bpy.data.meshes.new('Cylinder.014')
me_cylinder_014.from_pydata([(5.131e-08, 0.04194, -0.2452), (5.131e-08, 0.04194, 0.2452), (0.008182, 0.04114, -0.2452), (0.008182, 0.04114, 0.2452), (0.01605, 0.03875, -0.2452), (0.01605, 0.03875, 0.2452), (0.0233, 0.03487, -0.2452), (0.0233, 0.03487, 0.2452), (0.02966, 0.02966, -0.2452), (0.02966, 0.02966, 0.2452), (0.03487, 0.0233, -0.2452), (0.03487, 0.0233, 0.2452), (0.03875, 0.01605, -0.2452), (0.03875, 0.01605, 0.2452), (0.04114, 0.008183, -0.2452), (0.04114, 0.008183, 0.2452), (0.04194, 3.083e-07, -0.2452), (0.04194, 3.083e-07, 0.2452), (0.04114, -0.008182, -0.2452), (0.04114, -0.008182, 0.2452), (0.03875, -0.01605, -0.2452), (0.03875, -0.01605, 0.2452), (0.03487, -0.0233, -0.2452), (0.03487, -0.0233, 0.2452), (0.02966, -0.02966, -0.2452), (0.02966, -0.02966, 0.2452), (0.0233, -0.03487, -0.2452), (0.0233, -0.03487, 0.2452), (0.01605, -0.03875, -0.2452), (0.01605, -0.03875, 0.2452), (0.008182, -0.04113, -0.2452), (0.008182, -0.04113, 0.2452), (3.764e-08, -0.04194, -0.2452), (3.764e-08, -0.04194, 0.2452), (-0.008182, -0.04113, -0.2452), (-0.008182, -0.04113, 0.2452), (-0.01605, -0.03875, -0.2452), (-0.01605, -0.03875, 0.2452), (-0.0233, -0.03487, -0.2452), (-0.0233, -0.03487, 0.2452), (-0.02966, -0.02966, -0.2452), (-0.02966, -0.02966, 0.2452), (-0.03487, -0.0233, -0.2452), (-0.03487, -0.0233, 0.2452), (-0.03875, -0.01605, -0.2452), (-0.03875, -0.01605, 0.2452), (-0.04114, -0.008182, -0.2452), (-0.04114, -0.008182, 0.2452), (-0.04194, 3.457e-07, -0.2452), (-0.04194, 3.457e-07, 0.2452), (-0.04114, 0.008183, -0.2452), (-0.04114, 0.008183, 0.2452), (-0.03875, 0.01605, -0.2452), (-0.03875, 0.01605, 0.2452), (-0.03487, 0.0233, -0.2452), (-0.03487, 0.0233, 0.2452), (-0.02966, 0.02966, -0.2452), (-0.02966, 0.02966, 0.2452), (-0.0233, 0.03487, -0.2452), (-0.0233, 0.03487, 0.2452), (-0.01605, 0.03875, -0.2452), (-0.01605, 0.03875, 0.2452), (-0.008182, 0.04114, -0.2452), (-0.008182, 0.04114, 0.2452)], [], [(0, 1, 3, 2), (2, 3, 5, 4), (4, 5, 7, 6), (6, 7, 9, 8), (8, 9, 11, 10), (10, 11, 13, 12), (12, 13, 15, 14), (14, 15, 17, 16), (16, 17, 19, 18), (18, 19, 21, 20), (20, 21, 23, 22), (22, 23, 25, 24), (24, 25, 27, 26), (26, 27, 29, 28), (28, 29, 31, 30), (30, 31, 33, 32), (32, 33, 35, 34), (34, 35, 37, 36), (36, 37, 39, 38), (38, 39, 41, 40), (40, 41, 43, 42), (42, 43, 45, 44), (44, 45, 47, 46), (46, 47, 49, 48), (48, 49, 51, 50), (50, 51, 53, 52), (52, 53, 55, 54), (54, 55, 57, 56), (56, 57, 59, 58), (58, 59, 61, 60), (62, 63, 1, 0), (60, 61, 63, 62)])
_uv = me_cylinder_014.uv_layers.new(name='UVMap')
_uv.uv.foreach_set('vector', [-0.00478, 0.03251, 0.9947, 0.03251, 0.9947, 0.04693, -0.004768, 0.04693, -0.004768, 0.04693, 0.9947, 0.04693, 0.9947, 0.06135, -0.004756, 0.06135, -0.004756, 0.06135, 0.9947, 0.06135, 0.9947, 0.07577, -0.004744, 0.07577, -0.004744, 0.07577, 0.9947, 0.07577, 0.9947, 0.09019, -0.004733, 0.09019, -0.004733, 0.09019, 0.9947, 0.09019, 0.9948, 0.1046, -0.004721, 0.1046, -0.004721, 0.1046, 0.9948, 0.1046, 0.9948, 0.119, -0.004709, 0.119, -0.004709, 0.119, 0.9948, 0.119, 0.9948, 0.1335, -0.004697, 0.1335, -0.004697, 0.1335, 0.9948, 0.1335, 0.9948, 0.1479, -0.004686, 0.1479, -0.004686, 0.1479, 0.9948, 0.1479, 0.9948, 0.1623, -0.004674, 0.1623, -0.004674, 0.1623, 0.9948, 0.1623, 0.9948, 0.1767, -0.004662, 0.1767, -0.004662, 0.1767, 0.9948, 0.1767, 0.9948, 0.1911, -0.00465, 0.1911, -0.00465, 0.1911, 0.9948, 0.1911, 0.9948, 0.2056, -0.004639, 0.2056, -0.004639, 0.2056, 0.9948, 0.2056, 0.9948, 0.22, -0.004627, 0.22, -0.004627, 0.22, 0.9948, 0.22, 0.9949, 0.2344, -0.004615, 0.2344, -0.004615, 0.2344, 0.9949, 0.2344, 0.9949, 0.2488, -0.004603, 0.2488, -0.004603, 0.2488, 0.9949, 0.2488, 0.9949, 0.2632, -0.004592, 0.2632, -0.004592, 0.2632, 0.9949, 0.2632, 0.9949, 0.2777, -0.00458, 0.2777, -0.00458, 0.2777, 0.9949, 0.2777, 0.9949, 0.2921, -0.004568, 0.2921, -0.004568, 0.2921, 0.9949, 0.2921, 0.9949, 0.3065, -0.004556, 0.3065, -0.004556, 0.3065, 0.9949, 0.3065, 0.9949, 0.3209, -0.004545, 0.3209, -0.004545, 0.3209, 0.9949, 0.3209, 0.9949, 0.3353, -0.004533, 0.3353, -0.004533, 0.3353, 0.9949, 0.3353, 0.995, 0.3498, -0.004521, 0.3498, -0.004521, 0.3498, 0.995, 0.3498, 0.995, 0.3642, -0.004509, 0.3642, -0.004509, 0.3642, 0.995, 0.3642, 0.995, 0.3786, -0.004497, 0.3786, -0.004497, 0.3786, 0.995, 0.3786, 0.995, 0.393, -0.004486, 0.393, -0.004486, 0.393, 0.995, 0.393, 0.995, 0.4074, -0.004474, 0.4074, -0.004474, 0.4074, 0.995, 0.4074, 0.995, 0.4219, -0.004462, 0.4219, -0.004462, 0.4219, 0.995, 0.4219, 0.995, 0.4363, -0.00445, 0.4363, -0.00445, 0.4363, 0.995, 0.4363, 0.995, 0.4507, -0.004439, 0.4507, -0.004439, 0.4507, 0.995, 0.4507, 0.995, 0.4651, -0.004427, 0.4651, -0.004792, 0.01809, 0.9947, 0.01809, 0.9947, 0.03251, -0.00478, 0.03251, -0.004427, 0.4651, 0.995, 0.4651, 0.9951, 0.4795, -0.004415, 0.4795])
me_cylinder_014.materials.append(mat_puzzle02_combination_tall)
me_cylinder_014.use_remesh_preserve_volume = False
me_cylinder_014.use_remesh_preserve_attributes = False
me_cylinder_014.use_mirror_vertex_groups = False
me_cylinder_014.update()
me_cylinder_013 = bpy.data.meshes.new('Cylinder.013')
me_cylinder_013.from_pydata([(5.131e-08, 0.04194, -0.2452), (5.131e-08, 0.04194, 0.2452), (0.008182, 0.04114, -0.2452), (0.008182, 0.04114, 0.2452), (0.01605, 0.03875, -0.2452), (0.01605, 0.03875, 0.2452), (0.0233, 0.03487, -0.2452), (0.0233, 0.03487, 0.2452), (0.02966, 0.02966, -0.2452), (0.02966, 0.02966, 0.2452), (0.03487, 0.0233, -0.2452), (0.03487, 0.0233, 0.2452), (0.03875, 0.01605, -0.2452), (0.03875, 0.01605, 0.2452), (0.04114, 0.008183, -0.2452), (0.04114, 0.008183, 0.2452), (0.04194, 3.083e-07, -0.2452), (0.04194, 3.083e-07, 0.2452), (0.04114, -0.008182, -0.2452), (0.04114, -0.008182, 0.2452), (0.03875, -0.01605, -0.2452), (0.03875, -0.01605, 0.2452), (0.03487, -0.0233, -0.2452), (0.03487, -0.0233, 0.2452), (0.02966, -0.02966, -0.2452), (0.02966, -0.02966, 0.2452), (0.0233, -0.03487, -0.2452), (0.0233, -0.03487, 0.2452), (0.01605, -0.03875, -0.2452), (0.01605, -0.03875, 0.2452), (0.008182, -0.04113, -0.2452), (0.008182, -0.04113, 0.2452), (3.764e-08, -0.04194, -0.2452), (3.764e-08, -0.04194, 0.2452), (-0.008182, -0.04113, -0.2452), (-0.008182, -0.04113, 0.2452), (-0.01605, -0.03875, -0.2452), (-0.01605, -0.03875, 0.2452), (-0.0233, -0.03487, -0.2452), (-0.0233, -0.03487, 0.2452), (-0.02966, -0.02966, -0.2452), (-0.02966, -0.02966, 0.2452), (-0.03487, -0.0233, -0.2452), (-0.03487, -0.0233, 0.2452), (-0.03875, -0.01605, -0.2452), (-0.03875, -0.01605, 0.2452), (-0.04114, -0.008182, -0.2452), (-0.04114, -0.008182, 0.2452), (-0.04194, 3.457e-07, -0.2452), (-0.04194, 3.457e-07, 0.2452), (-0.04114, 0.008183, -0.2452), (-0.04114, 0.008183, 0.2452), (-0.03875, 0.01605, -0.2452), (-0.03875, 0.01605, 0.2452), (-0.03487, 0.0233, -0.2452), (-0.03487, 0.0233, 0.2452), (-0.02966, 0.02966, -0.2452), (-0.02966, 0.02966, 0.2452), (-0.0233, 0.03487, -0.2452), (-0.0233, 0.03487, 0.2452), (-0.01605, 0.03875, -0.2452), (-0.01605, 0.03875, 0.2452), (-0.008182, 0.04114, -0.2452), (-0.008182, 0.04114, 0.2452)], [], [(0, 1, 3, 2), (2, 3, 5, 4), (4, 5, 7, 6), (6, 7, 9, 8), (8, 9, 11, 10), (10, 11, 13, 12), (12, 13, 15, 14), (14, 15, 17, 16), (16, 17, 19, 18), (18, 19, 21, 20), (20, 21, 23, 22), (22, 23, 25, 24), (24, 25, 27, 26), (26, 27, 29, 28), (28, 29, 31, 30), (30, 31, 33, 32), (32, 33, 35, 34), (34, 35, 37, 36), (36, 37, 39, 38), (38, 39, 41, 40), (40, 41, 43, 42), (42, 43, 45, 44), (44, 45, 47, 46), (46, 47, 49, 48), (48, 49, 51, 50), (50, 51, 53, 52), (52, 53, 55, 54), (54, 55, 57, 56), (56, 57, 59, 58), (58, 59, 61, 60), (62, 63, 1, 0), (60, 61, 63, 62)])
_uv = me_cylinder_013.uv_layers.new(name='UVMap')
_uv.uv.foreach_set('vector', [-0.00478, 0.03251, 0.9947, 0.03251, 0.9947, 0.04693, -0.004768, 0.04693, -0.004768, 0.04693, 0.9947, 0.04693, 0.9947, 0.06135, -0.004756, 0.06135, -0.004756, 0.06135, 0.9947, 0.06135, 0.9947, 0.07577, -0.004744, 0.07577, -0.004744, 0.07577, 0.9947, 0.07577, 0.9947, 0.09019, -0.004733, 0.09019, -0.004733, 0.09019, 0.9947, 0.09019, 0.9948, 0.1046, -0.004721, 0.1046, -0.004721, 0.1046, 0.9948, 0.1046, 0.9948, 0.119, -0.004709, 0.119, -0.004709, 0.119, 0.9948, 0.119, 0.9948, 0.1335, -0.004697, 0.1335, -0.004697, 0.1335, 0.9948, 0.1335, 0.9948, 0.1479, -0.004686, 0.1479, -0.004686, 0.1479, 0.9948, 0.1479, 0.9948, 0.1623, -0.004674, 0.1623, -0.004674, 0.1623, 0.9948, 0.1623, 0.9948, 0.1767, -0.004662, 0.1767, -0.004662, 0.1767, 0.9948, 0.1767, 0.9948, 0.1911, -0.00465, 0.1911, -0.00465, 0.1911, 0.9948, 0.1911, 0.9948, 0.2056, -0.004639, 0.2056, -0.004639, 0.2056, 0.9948, 0.2056, 0.9948, 0.22, -0.004627, 0.22, -0.004627, 0.22, 0.9948, 0.22, 0.9949, 0.2344, -0.004615, 0.2344, -0.004615, 0.2344, 0.9949, 0.2344, 0.9949, 0.2488, -0.004603, 0.2488, -0.004603, 0.2488, 0.9949, 0.2488, 0.9949, 0.2632, -0.004592, 0.2632, -0.004592, 0.2632, 0.9949, 0.2632, 0.9949, 0.2777, -0.00458, 0.2777, -0.00458, 0.2777, 0.9949, 0.2777, 0.9949, 0.2921, -0.004568, 0.2921, -0.004568, 0.2921, 0.9949, 0.2921, 0.9949, 0.3065, -0.004556, 0.3065, -0.004556, 0.3065, 0.9949, 0.3065, 0.9949, 0.3209, -0.004545, 0.3209, -0.004545, 0.3209, 0.9949, 0.3209, 0.9949, 0.3353, -0.004533, 0.3353, -0.004533, 0.3353, 0.9949, 0.3353, 0.995, 0.3498, -0.004521, 0.3498, -0.004521, 0.3498, 0.995, 0.3498, 0.995, 0.3642, -0.004509, 0.3642, -0.004509, 0.3642, 0.995, 0.3642, 0.995, 0.3786, -0.004497, 0.3786, -0.004497, 0.3786, 0.995, 0.3786, 0.995, 0.393, -0.004486, 0.393, -0.004486, 0.393, 0.995, 0.393, 0.995, 0.4074, -0.004474, 0.4074, -0.004474, 0.4074, 0.995, 0.4074, 0.995, 0.4219, -0.004462, 0.4219, -0.004462, 0.4219, 0.995, 0.4219, 0.995, 0.4363, -0.00445, 0.4363, -0.00445, 0.4363, 0.995, 0.4363, 0.995, 0.4507, -0.004439, 0.4507, -0.004439, 0.4507, 0.995, 0.4507, 0.995, 0.4651, -0.004427, 0.4651, -0.004792, 0.01809, 0.9947, 0.01809, 0.9947, 0.03251, -0.00478, 0.03251, -0.004427, 0.4651, 0.995, 0.4651, 0.9951, 0.4795, -0.004415, 0.4795])
me_cylinder_013.materials.append(mat_puzzle02_combination_tall)
me_cylinder_013.use_remesh_preserve_volume = False
me_cylinder_013.use_remesh_preserve_attributes = False
me_cylinder_013.use_mirror_vertex_groups = False
me_cylinder_013.update()
me_cylinder_012 = bpy.data.meshes.new('Cylinder.012')
me_cylinder_012.from_pydata([(5.131e-08, 0.04194, -0.2452), (5.131e-08, 0.04194, 0.2452), (0.008182, 0.04114, -0.2452), (0.008182, 0.04114, 0.2452), (0.01605, 0.03875, -0.2452), (0.01605, 0.03875, 0.2452), (0.0233, 0.03487, -0.2452), (0.0233, 0.03487, 0.2452), (0.02966, 0.02966, -0.2452), (0.02966, 0.02966, 0.2452), (0.03487, 0.0233, -0.2452), (0.03487, 0.0233, 0.2452), (0.03875, 0.01605, -0.2452), (0.03875, 0.01605, 0.2452), (0.04114, 0.008183, -0.2452), (0.04114, 0.008183, 0.2452), (0.04194, 3.083e-07, -0.2452), (0.04194, 3.083e-07, 0.2452), (0.04114, -0.008182, -0.2452), (0.04114, -0.008182, 0.2452), (0.03875, -0.01605, -0.2452), (0.03875, -0.01605, 0.2452), (0.03487, -0.0233, -0.2452), (0.03487, -0.0233, 0.2452), (0.02966, -0.02966, -0.2452), (0.02966, -0.02966, 0.2452), (0.0233, -0.03487, -0.2452), (0.0233, -0.03487, 0.2452), (0.01605, -0.03875, -0.2452), (0.01605, -0.03875, 0.2452), (0.008182, -0.04113, -0.2452), (0.008182, -0.04113, 0.2452), (3.764e-08, -0.04194, -0.2452), (3.764e-08, -0.04194, 0.2452), (-0.008182, -0.04113, -0.2452), (-0.008182, -0.04113, 0.2452), (-0.01605, -0.03875, -0.2452), (-0.01605, -0.03875, 0.2452), (-0.0233, -0.03487, -0.2452), (-0.0233, -0.03487, 0.2452), (-0.02966, -0.02966, -0.2452), (-0.02966, -0.02966, 0.2452), (-0.03487, -0.0233, -0.2452), (-0.03487, -0.0233, 0.2452), (-0.03875, -0.01605, -0.2452), (-0.03875, -0.01605, 0.2452), (-0.04114, -0.008182, -0.2452), (-0.04114, -0.008182, 0.2452), (-0.04194, 3.457e-07, -0.2452), (-0.04194, 3.457e-07, 0.2452), (-0.04114, 0.008183, -0.2452), (-0.04114, 0.008183, 0.2452), (-0.03875, 0.01605, -0.2452), (-0.03875, 0.01605, 0.2452), (-0.03487, 0.0233, -0.2452), (-0.03487, 0.0233, 0.2452), (-0.02966, 0.02966, -0.2452), (-0.02966, 0.02966, 0.2452), (-0.0233, 0.03487, -0.2452), (-0.0233, 0.03487, 0.2452), (-0.01605, 0.03875, -0.2452), (-0.01605, 0.03875, 0.2452), (-0.008182, 0.04114, -0.2452), (-0.008182, 0.04114, 0.2452)], [], [(0, 1, 3, 2), (2, 3, 5, 4), (4, 5, 7, 6), (6, 7, 9, 8), (8, 9, 11, 10), (10, 11, 13, 12), (12, 13, 15, 14), (14, 15, 17, 16), (16, 17, 19, 18), (18, 19, 21, 20), (20, 21, 23, 22), (22, 23, 25, 24), (24, 25, 27, 26), (26, 27, 29, 28), (28, 29, 31, 30), (30, 31, 33, 32), (32, 33, 35, 34), (34, 35, 37, 36), (36, 37, 39, 38), (38, 39, 41, 40), (40, 41, 43, 42), (42, 43, 45, 44), (44, 45, 47, 46), (46, 47, 49, 48), (48, 49, 51, 50), (50, 51, 53, 52), (52, 53, 55, 54), (54, 55, 57, 56), (56, 57, 59, 58), (58, 59, 61, 60), (62, 63, 1, 0), (60, 61, 63, 62)])
_uv = me_cylinder_012.uv_layers.new(name='UVMap')
_uv.uv.foreach_set('vector', [-0.00478, 0.03251, 0.9947, 0.03251, 0.9947, 0.04693, -0.004768, 0.04693, -0.004768, 0.04693, 0.9947, 0.04693, 0.9947, 0.06135, -0.004756, 0.06135, -0.004756, 0.06135, 0.9947, 0.06135, 0.9947, 0.07577, -0.004744, 0.07577, -0.004744, 0.07577, 0.9947, 0.07577, 0.9947, 0.09019, -0.004733, 0.09019, -0.004733, 0.09019, 0.9947, 0.09019, 0.9948, 0.1046, -0.004721, 0.1046, -0.004721, 0.1046, 0.9948, 0.1046, 0.9948, 0.119, -0.004709, 0.119, -0.004709, 0.119, 0.9948, 0.119, 0.9948, 0.1335, -0.004697, 0.1335, -0.004697, 0.1335, 0.9948, 0.1335, 0.9948, 0.1479, -0.004686, 0.1479, -0.004686, 0.1479, 0.9948, 0.1479, 0.9948, 0.1623, -0.004674, 0.1623, -0.004674, 0.1623, 0.9948, 0.1623, 0.9948, 0.1767, -0.004662, 0.1767, -0.004662, 0.1767, 0.9948, 0.1767, 0.9948, 0.1911, -0.00465, 0.1911, -0.00465, 0.1911, 0.9948, 0.1911, 0.9948, 0.2056, -0.004639, 0.2056, -0.004639, 0.2056, 0.9948, 0.2056, 0.9948, 0.22, -0.004627, 0.22, -0.004627, 0.22, 0.9948, 0.22, 0.9949, 0.2344, -0.004615, 0.2344, -0.004615, 0.2344, 0.9949, 0.2344, 0.9949, 0.2488, -0.004603, 0.2488, -0.004603, 0.2488, 0.9949, 0.2488, 0.9949, 0.2632, -0.004592, 0.2632, -0.004592, 0.2632, 0.9949, 0.2632, 0.9949, 0.2777, -0.00458, 0.2777, -0.00458, 0.2777, 0.9949, 0.2777, 0.9949, 0.2921, -0.004568, 0.2921, -0.004568, 0.2921, 0.9949, 0.2921, 0.9949, 0.3065, -0.004556, 0.3065, -0.004556, 0.3065, 0.9949, 0.3065, 0.9949, 0.3209, -0.004545, 0.3209, -0.004545, 0.3209, 0.9949, 0.3209, 0.9949, 0.3353, -0.004533, 0.3353, -0.004533, 0.3353, 0.9949, 0.3353, 0.995, 0.3498, -0.004521, 0.3498, -0.004521, 0.3498, 0.995, 0.3498, 0.995, 0.3642, -0.004509, 0.3642, -0.004509, 0.3642, 0.995, 0.3642, 0.995, 0.3786, -0.004497, 0.3786, -0.004497, 0.3786, 0.995, 0.3786, 0.995, 0.393, -0.004486, 0.393, -0.004486, 0.393, 0.995, 0.393, 0.995, 0.4074, -0.004474, 0.4074, -0.004474, 0.4074, 0.995, 0.4074, 0.995, 0.4219, -0.004462, 0.4219, -0.004462, 0.4219, 0.995, 0.4219, 0.995, 0.4363, -0.00445, 0.4363, -0.00445, 0.4363, 0.995, 0.4363, 0.995, 0.4507, -0.004439, 0.4507, -0.004439, 0.4507, 0.995, 0.4507, 0.995, 0.4651, -0.004427, 0.4651, -0.004792, 0.01809, 0.9947, 0.01809, 0.9947, 0.03251, -0.00478, 0.03251, -0.004427, 0.4651, 0.995, 0.4651, 0.9951, 0.4795, -0.004415, 0.4795])
me_cylinder_012.materials.append(mat_puzzle02_combination_tall)
me_cylinder_012.use_remesh_preserve_volume = False
me_cylinder_012.use_remesh_preserve_attributes = False
me_cylinder_012.use_mirror_vertex_groups = False
me_cylinder_012.update()
me_cylinder_011 = bpy.data.meshes.new('Cylinder.011')
me_cylinder_011.from_pydata([(5.131e-08, 0.04194, -0.2452), (5.131e-08, 0.04194, 0.2452), (0.008182, 0.04114, -0.2452), (0.008182, 0.04114, 0.2452), (0.01605, 0.03875, -0.2452), (0.01605, 0.03875, 0.2452), (0.0233, 0.03487, -0.2452), (0.0233, 0.03487, 0.2452), (0.02966, 0.02966, -0.2452), (0.02966, 0.02966, 0.2452), (0.03487, 0.0233, -0.2452), (0.03487, 0.0233, 0.2452), (0.03875, 0.01605, -0.2452), (0.03875, 0.01605, 0.2452), (0.04114, 0.008183, -0.2452), (0.04114, 0.008183, 0.2452), (0.04194, 3.083e-07, -0.2452), (0.04194, 3.083e-07, 0.2452), (0.04114, -0.008182, -0.2452), (0.04114, -0.008182, 0.2452), (0.03875, -0.01605, -0.2452), (0.03875, -0.01605, 0.2452), (0.03487, -0.0233, -0.2452), (0.03487, -0.0233, 0.2452), (0.02966, -0.02966, -0.2452), (0.02966, -0.02966, 0.2452), (0.0233, -0.03487, -0.2452), (0.0233, -0.03487, 0.2452), (0.01605, -0.03875, -0.2452), (0.01605, -0.03875, 0.2452), (0.008182, -0.04113, -0.2452), (0.008182, -0.04113, 0.2452), (3.764e-08, -0.04194, -0.2452), (3.764e-08, -0.04194, 0.2452), (-0.008182, -0.04113, -0.2452), (-0.008182, -0.04113, 0.2452), (-0.01605, -0.03875, -0.2452), (-0.01605, -0.03875, 0.2452), (-0.0233, -0.03487, -0.2452), (-0.0233, -0.03487, 0.2452), (-0.02966, -0.02966, -0.2452), (-0.02966, -0.02966, 0.2452), (-0.03487, -0.0233, -0.2452), (-0.03487, -0.0233, 0.2452), (-0.03875, -0.01605, -0.2452), (-0.03875, -0.01605, 0.2452), (-0.04114, -0.008182, -0.2452), (-0.04114, -0.008182, 0.2452), (-0.04194, 3.457e-07, -0.2452), (-0.04194, 3.457e-07, 0.2452), (-0.04114, 0.008183, -0.2452), (-0.04114, 0.008183, 0.2452), (-0.03875, 0.01605, -0.2452), (-0.03875, 0.01605, 0.2452), (-0.03487, 0.0233, -0.2452), (-0.03487, 0.0233, 0.2452), (-0.02966, 0.02966, -0.2452), (-0.02966, 0.02966, 0.2452), (-0.0233, 0.03487, -0.2452), (-0.0233, 0.03487, 0.2452), (-0.01605, 0.03875, -0.2452), (-0.01605, 0.03875, 0.2452), (-0.008182, 0.04114, -0.2452), (-0.008182, 0.04114, 0.2452)], [], [(0, 1, 3, 2), (2, 3, 5, 4), (4, 5, 7, 6), (6, 7, 9, 8), (8, 9, 11, 10), (10, 11, 13, 12), (12, 13, 15, 14), (14, 15, 17, 16), (16, 17, 19, 18), (18, 19, 21, 20), (20, 21, 23, 22), (22, 23, 25, 24), (24, 25, 27, 26), (26, 27, 29, 28), (28, 29, 31, 30), (30, 31, 33, 32), (32, 33, 35, 34), (34, 35, 37, 36), (36, 37, 39, 38), (38, 39, 41, 40), (40, 41, 43, 42), (42, 43, 45, 44), (44, 45, 47, 46), (46, 47, 49, 48), (48, 49, 51, 50), (50, 51, 53, 52), (52, 53, 55, 54), (54, 55, 57, 56), (56, 57, 59, 58), (58, 59, 61, 60), (62, 63, 1, 0), (60, 61, 63, 62)])
_uv = me_cylinder_011.uv_layers.new(name='UVMap')
_uv.uv.foreach_set('vector', [-0.00478, 0.03251, 0.9947, 0.03251, 0.9947, 0.04693, -0.004768, 0.04693, -0.004768, 0.04693, 0.9947, 0.04693, 0.9947, 0.06135, -0.004756, 0.06135, -0.004756, 0.06135, 0.9947, 0.06135, 0.9947, 0.07577, -0.004744, 0.07577, -0.004744, 0.07577, 0.9947, 0.07577, 0.9947, 0.09019, -0.004733, 0.09019, -0.004733, 0.09019, 0.9947, 0.09019, 0.9948, 0.1046, -0.004721, 0.1046, -0.004721, 0.1046, 0.9948, 0.1046, 0.9948, 0.119, -0.004709, 0.119, -0.004709, 0.119, 0.9948, 0.119, 0.9948, 0.1335, -0.004697, 0.1335, -0.004697, 0.1335, 0.9948, 0.1335, 0.9948, 0.1479, -0.004686, 0.1479, -0.004686, 0.1479, 0.9948, 0.1479, 0.9948, 0.1623, -0.004674, 0.1623, -0.004674, 0.1623, 0.9948, 0.1623, 0.9948, 0.1767, -0.004662, 0.1767, -0.004662, 0.1767, 0.9948, 0.1767, 0.9948, 0.1911, -0.00465, 0.1911, -0.00465, 0.1911, 0.9948, 0.1911, 0.9948, 0.2056, -0.004639, 0.2056, -0.004639, 0.2056, 0.9948, 0.2056, 0.9948, 0.22, -0.004627, 0.22, -0.004627, 0.22, 0.9948, 0.22, 0.9949, 0.2344, -0.004615, 0.2344, -0.004615, 0.2344, 0.9949, 0.2344, 0.9949, 0.2488, -0.004603, 0.2488, -0.004603, 0.2488, 0.9949, 0.2488, 0.9949, 0.2632, -0.004592, 0.2632, -0.004592, 0.2632, 0.9949, 0.2632, 0.9949, 0.2777, -0.00458, 0.2777, -0.00458, 0.2777, 0.9949, 0.2777, 0.9949, 0.2921, -0.004568, 0.2921, -0.004568, 0.2921, 0.9949, 0.2921, 0.9949, 0.3065, -0.004556, 0.3065, -0.004556, 0.3065, 0.9949, 0.3065, 0.9949, 0.3209, -0.004545, 0.3209, -0.004545, 0.3209, 0.9949, 0.3209, 0.9949, 0.3353, -0.004533, 0.3353, -0.004533, 0.3353, 0.9949, 0.3353, 0.995, 0.3498, -0.004521, 0.3498, -0.004521, 0.3498, 0.995, 0.3498, 0.995, 0.3642, -0.004509, 0.3642, -0.004509, 0.3642, 0.995, 0.3642, 0.995, 0.3786, -0.004497, 0.3786, -0.004497, 0.3786, 0.995, 0.3786, 0.995, 0.393, -0.004486, 0.393, -0.004486, 0.393, 0.995, 0.393, 0.995, 0.4074, -0.004474, 0.4074, -0.004474, 0.4074, 0.995, 0.4074, 0.995, 0.4219, -0.004462, 0.4219, -0.004462, 0.4219, 0.995, 0.4219, 0.995, 0.4363, -0.00445, 0.4363, -0.00445, 0.4363, 0.995, 0.4363, 0.995, 0.4507, -0.004439, 0.4507, -0.004439, 0.4507, 0.995, 0.4507, 0.995, 0.4651, -0.004427, 0.4651, -0.004792, 0.01809, 0.9947, 0.01809, 0.9947, 0.03251, -0.00478, 0.03251, -0.004427, 0.4651, 0.995, 0.4651, 0.9951, 0.4795, -0.004415, 0.4795])
me_cylinder_011.materials.append(mat_puzzle02_combination_tall)
me_cylinder_011.use_remesh_preserve_volume = False
me_cylinder_011.use_remesh_preserve_attributes = False
me_cylinder_011.use_mirror_vertex_groups = False
me_cylinder_011.update()
me_cylinder_010 = bpy.data.meshes.new('Cylinder.010')
me_cylinder_010.from_pydata([(5.131e-08, 0.04194, -0.2452), (5.131e-08, 0.04194, 0.2452), (0.008182, 0.04114, -0.2452), (0.008182, 0.04114, 0.2452), (0.01605, 0.03875, -0.2452), (0.01605, 0.03875, 0.2452), (0.0233, 0.03487, -0.2452), (0.0233, 0.03487, 0.2452), (0.02966, 0.02966, -0.2452), (0.02966, 0.02966, 0.2452), (0.03487, 0.0233, -0.2452), (0.03487, 0.0233, 0.2452), (0.03875, 0.01605, -0.2452), (0.03875, 0.01605, 0.2452), (0.04114, 0.008183, -0.2452), (0.04114, 0.008183, 0.2452), (0.04194, 3.083e-07, -0.2452), (0.04194, 3.083e-07, 0.2452), (0.04114, -0.008182, -0.2452), (0.04114, -0.008182, 0.2452), (0.03875, -0.01605, -0.2452), (0.03875, -0.01605, 0.2452), (0.03487, -0.0233, -0.2452), (0.03487, -0.0233, 0.2452), (0.02966, -0.02966, -0.2452), (0.02966, -0.02966, 0.2452), (0.0233, -0.03487, -0.2452), (0.0233, -0.03487, 0.2452), (0.01605, -0.03875, -0.2452), (0.01605, -0.03875, 0.2452), (0.008182, -0.04113, -0.2452), (0.008182, -0.04113, 0.2452), (3.764e-08, -0.04194, -0.2452), (3.764e-08, -0.04194, 0.2452), (-0.008182, -0.04113, -0.2452), (-0.008182, -0.04113, 0.2452), (-0.01605, -0.03875, -0.2452), (-0.01605, -0.03875, 0.2452), (-0.0233, -0.03487, -0.2452), (-0.0233, -0.03487, 0.2452), (-0.02966, -0.02966, -0.2452), (-0.02966, -0.02966, 0.2452), (-0.03487, -0.0233, -0.2452), (-0.03487, -0.0233, 0.2452), (-0.03875, -0.01605, -0.2452), (-0.03875, -0.01605, 0.2452), (-0.04114, -0.008182, -0.2452), (-0.04114, -0.008182, 0.2452), (-0.04194, 3.457e-07, -0.2452), (-0.04194, 3.457e-07, 0.2452), (-0.04114, 0.008183, -0.2452), (-0.04114, 0.008183, 0.2452), (-0.03875, 0.01605, -0.2452), (-0.03875, 0.01605, 0.2452), (-0.03487, 0.0233, -0.2452), (-0.03487, 0.0233, 0.2452), (-0.02966, 0.02966, -0.2452), (-0.02966, 0.02966, 0.2452), (-0.0233, 0.03487, -0.2452), (-0.0233, 0.03487, 0.2452), (-0.01605, 0.03875, -0.2452), (-0.01605, 0.03875, 0.2452), (-0.008182, 0.04114, -0.2452), (-0.008182, 0.04114, 0.2452)], [], [(0, 1, 3, 2), (2, 3, 5, 4), (4, 5, 7, 6), (6, 7, 9, 8), (8, 9, 11, 10), (10, 11, 13, 12), (12, 13, 15, 14), (14, 15, 17, 16), (16, 17, 19, 18), (18, 19, 21, 20), (20, 21, 23, 22), (22, 23, 25, 24), (24, 25, 27, 26), (26, 27, 29, 28), (28, 29, 31, 30), (30, 31, 33, 32), (32, 33, 35, 34), (34, 35, 37, 36), (36, 37, 39, 38), (38, 39, 41, 40), (40, 41, 43, 42), (42, 43, 45, 44), (44, 45, 47, 46), (46, 47, 49, 48), (48, 49, 51, 50), (50, 51, 53, 52), (52, 53, 55, 54), (54, 55, 57, 56), (56, 57, 59, 58), (58, 59, 61, 60), (62, 63, 1, 0), (60, 61, 63, 62)])
_uv = me_cylinder_010.uv_layers.new(name='UVMap')
_uv.uv.foreach_set('vector', [-0.00478, 0.03251, 0.9947, 0.03251, 0.9947, 0.04693, -0.004768, 0.04693, -0.004768, 0.04693, 0.9947, 0.04693, 0.9947, 0.06135, -0.004756, 0.06135, -0.004756, 0.06135, 0.9947, 0.06135, 0.9947, 0.07577, -0.004744, 0.07577, -0.004744, 0.07577, 0.9947, 0.07577, 0.9947, 0.09019, -0.004733, 0.09019, -0.004733, 0.09019, 0.9947, 0.09019, 0.9948, 0.1046, -0.004721, 0.1046, -0.004721, 0.1046, 0.9948, 0.1046, 0.9948, 0.119, -0.004709, 0.119, -0.004709, 0.119, 0.9948, 0.119, 0.9948, 0.1335, -0.004697, 0.1335, -0.004697, 0.1335, 0.9948, 0.1335, 0.9948, 0.1479, -0.004686, 0.1479, -0.004686, 0.1479, 0.9948, 0.1479, 0.9948, 0.1623, -0.004674, 0.1623, -0.004674, 0.1623, 0.9948, 0.1623, 0.9948, 0.1767, -0.004662, 0.1767, -0.004662, 0.1767, 0.9948, 0.1767, 0.9948, 0.1911, -0.00465, 0.1911, -0.00465, 0.1911, 0.9948, 0.1911, 0.9948, 0.2056, -0.004639, 0.2056, -0.004639, 0.2056, 0.9948, 0.2056, 0.9948, 0.22, -0.004627, 0.22, -0.004627, 0.22, 0.9948, 0.22, 0.9949, 0.2344, -0.004615, 0.2344, -0.004615, 0.2344, 0.9949, 0.2344, 0.9949, 0.2488, -0.004603, 0.2488, -0.004603, 0.2488, 0.9949, 0.2488, 0.9949, 0.2632, -0.004592, 0.2632, -0.004592, 0.2632, 0.9949, 0.2632, 0.9949, 0.2777, -0.00458, 0.2777, -0.00458, 0.2777, 0.9949, 0.2777, 0.9949, 0.2921, -0.004568, 0.2921, -0.004568, 0.2921, 0.9949, 0.2921, 0.9949, 0.3065, -0.004556, 0.3065, -0.004556, 0.3065, 0.9949, 0.3065, 0.9949, 0.3209, -0.004545, 0.3209, -0.004545, 0.3209, 0.9949, 0.3209, 0.9949, 0.3353, -0.004533, 0.3353, -0.004533, 0.3353, 0.9949, 0.3353, 0.995, 0.3498, -0.004521, 0.3498, -0.004521, 0.3498, 0.995, 0.3498, 0.995, 0.3642, -0.004509, 0.3642, -0.004509, 0.3642, 0.995, 0.3642, 0.995, 0.3786, -0.004497, 0.3786, -0.004497, 0.3786, 0.995, 0.3786, 0.995, 0.393, -0.004486, 0.393, -0.004486, 0.393, 0.995, 0.393, 0.995, 0.4074, -0.004474, 0.4074, -0.004474, 0.4074, 0.995, 0.4074, 0.995, 0.4219, -0.004462, 0.4219, -0.004462, 0.4219, 0.995, 0.4219, 0.995, 0.4363, -0.00445, 0.4363, -0.00445, 0.4363, 0.995, 0.4363, 0.995, 0.4507, -0.004439, 0.4507, -0.004439, 0.4507, 0.995, 0.4507, 0.995, 0.4651, -0.004427, 0.4651, -0.004792, 0.01809, 0.9947, 0.01809, 0.9947, 0.03251, -0.00478, 0.03251, -0.004427, 0.4651, 0.995, 0.4651, 0.9951, 0.4795, -0.004415, 0.4795])
me_cylinder_010.materials.append(mat_puzzle02_combination_tall)
me_cylinder_010.use_remesh_preserve_volume = False
me_cylinder_010.use_remesh_preserve_attributes = False
me_cylinder_010.use_mirror_vertex_groups = False
me_cylinder_010.update()
me_cylinder = bpy.data.meshes.new('Cylinder')
me_cylinder.from_pydata([(5.131e-08, 0.04194, -0.2452), (5.131e-08, 0.04194, 0.2452), (0.008182, 0.04114, -0.2452), (0.008182, 0.04114, 0.2452), (0.01605, 0.03875, -0.2452), (0.01605, 0.03875, 0.2452), (0.0233, 0.03487, -0.2452), (0.0233, 0.03487, 0.2452), (0.02966, 0.02966, -0.2452), (0.02966, 0.02966, 0.2452), (0.03487, 0.0233, -0.2452), (0.03487, 0.0233, 0.2452), (0.03875, 0.01605, -0.2452), (0.03875, 0.01605, 0.2452), (0.04114, 0.008183, -0.2452), (0.04114, 0.008183, 0.2452), (0.04194, 3.083e-07, -0.2452), (0.04194, 3.083e-07, 0.2452), (0.04114, -0.008182, -0.2452), (0.04114, -0.008182, 0.2452), (0.03875, -0.01605, -0.2452), (0.03875, -0.01605, 0.2452), (0.03487, -0.0233, -0.2452), (0.03487, -0.0233, 0.2452), (0.02966, -0.02966, -0.2452), (0.02966, -0.02966, 0.2452), (0.0233, -0.03487, -0.2452), (0.0233, -0.03487, 0.2452), (0.01605, -0.03875, -0.2452), (0.01605, -0.03875, 0.2452), (0.008182, -0.04113, -0.2452), (0.008182, -0.04113, 0.2452), (3.764e-08, -0.04194, -0.2452), (3.764e-08, -0.04194, 0.2452), (-0.008182, -0.04113, -0.2452), (-0.008182, -0.04113, 0.2452), (-0.01605, -0.03875, -0.2452), (-0.01605, -0.03875, 0.2452), (-0.0233, -0.03487, -0.2452), (-0.0233, -0.03487, 0.2452), (-0.02966, -0.02966, -0.2452), (-0.02966, -0.02966, 0.2452), (-0.03487, -0.0233, -0.2452), (-0.03487, -0.0233, 0.2452), (-0.03875, -0.01605, -0.2452), (-0.03875, -0.01605, 0.2452), (-0.04114, -0.008182, -0.2452), (-0.04114, -0.008182, 0.2452), (-0.04194, 3.457e-07, -0.2452), (-0.04194, 3.457e-07, 0.2452), (-0.04114, 0.008183, -0.2452), (-0.04114, 0.008183, 0.2452), (-0.03875, 0.01605, -0.2452), (-0.03875, 0.01605, 0.2452), (-0.03487, 0.0233, -0.2452), (-0.03487, 0.0233, 0.2452), (-0.02966, 0.02966, -0.2452), (-0.02966, 0.02966, 0.2452), (-0.0233, 0.03487, -0.2452), (-0.0233, 0.03487, 0.2452), (-0.01605, 0.03875, -0.2452), (-0.01605, 0.03875, 0.2452), (-0.008182, 0.04114, -0.2452), (-0.008182, 0.04114, 0.2452)], [], [(0, 1, 3, 2), (2, 3, 5, 4), (4, 5, 7, 6), (6, 7, 9, 8), (8, 9, 11, 10), (10, 11, 13, 12), (12, 13, 15, 14), (14, 15, 17, 16), (16, 17, 19, 18), (18, 19, 21, 20), (20, 21, 23, 22), (22, 23, 25, 24), (24, 25, 27, 26), (26, 27, 29, 28), (28, 29, 31, 30), (30, 31, 33, 32), (32, 33, 35, 34), (34, 35, 37, 36), (36, 37, 39, 38), (38, 39, 41, 40), (40, 41, 43, 42), (42, 43, 45, 44), (44, 45, 47, 46), (46, 47, 49, 48), (48, 49, 51, 50), (50, 51, 53, 52), (52, 53, 55, 54), (54, 55, 57, 56), (56, 57, 59, 58), (58, 59, 61, 60), (62, 63, 1, 0), (60, 61, 63, 62)])
_uv = me_cylinder.uv_layers.new(name='UVMap')
_uv.uv.foreach_set('vector', [-0.00478, 0.03251, 0.9947, 0.03251, 0.9947, 0.04693, -0.004768, 0.04693, -0.004768, 0.04693, 0.9947, 0.04693, 0.9947, 0.06135, -0.004756, 0.06135, -0.004756, 0.06135, 0.9947, 0.06135, 0.9947, 0.07577, -0.004744, 0.07577, -0.004744, 0.07577, 0.9947, 0.07577, 0.9947, 0.09019, -0.004733, 0.09019, -0.004733, 0.09019, 0.9947, 0.09019, 0.9948, 0.1046, -0.004721, 0.1046, -0.004721, 0.1046, 0.9948, 0.1046, 0.9948, 0.119, -0.004709, 0.119, -0.004709, 0.119, 0.9948, 0.119, 0.9948, 0.1335, -0.004697, 0.1335, -0.004697, 0.1335, 0.9948, 0.1335, 0.9948, 0.1479, -0.004686, 0.1479, -0.004686, 0.1479, 0.9948, 0.1479, 0.9948, 0.1623, -0.004674, 0.1623, -0.004674, 0.1623, 0.9948, 0.1623, 0.9948, 0.1767, -0.004662, 0.1767, -0.004662, 0.1767, 0.9948, 0.1767, 0.9948, 0.1911, -0.00465, 0.1911, -0.00465, 0.1911, 0.9948, 0.1911, 0.9948, 0.2056, -0.004639, 0.2056, -0.004639, 0.2056, 0.9948, 0.2056, 0.9948, 0.22, -0.004627, 0.22, -0.004627, 0.22, 0.9948, 0.22, 0.9949, 0.2344, -0.004615, 0.2344, -0.004615, 0.2344, 0.9949, 0.2344, 0.9949, 0.2488, -0.004603, 0.2488, -0.004603, 0.2488, 0.9949, 0.2488, 0.9949, 0.2632, -0.004592, 0.2632, -0.004592, 0.2632, 0.9949, 0.2632, 0.9949, 0.2777, -0.00458, 0.2777, -0.00458, 0.2777, 0.9949, 0.2777, 0.9949, 0.2921, -0.004568, 0.2921, -0.004568, 0.2921, 0.9949, 0.2921, 0.9949, 0.3065, -0.004556, 0.3065, -0.004556, 0.3065, 0.9949, 0.3065, 0.9949, 0.3209, -0.004545, 0.3209, -0.004545, 0.3209, 0.9949, 0.3209, 0.9949, 0.3353, -0.004533, 0.3353, -0.004533, 0.3353, 0.9949, 0.3353, 0.995, 0.3498, -0.004521, 0.3498, -0.004521, 0.3498, 0.995, 0.3498, 0.995, 0.3642, -0.004509, 0.3642, -0.004509, 0.3642, 0.995, 0.3642, 0.995, 0.3786, -0.004497, 0.3786, -0.004497, 0.3786, 0.995, 0.3786, 0.995, 0.393, -0.004486, 0.393, -0.004486, 0.393, 0.995, 0.393, 0.995, 0.4074, -0.004474, 0.4074, -0.004474, 0.4074, 0.995, 0.4074, 0.995, 0.4219, -0.004462, 0.4219, -0.004462, 0.4219, 0.995, 0.4219, 0.995, 0.4363, -0.00445, 0.4363, -0.00445, 0.4363, 0.995, 0.4363, 0.995, 0.4507, -0.004439, 0.4507, -0.004439, 0.4507, 0.995, 0.4507, 0.995, 0.4651, -0.004427, 0.4651, -0.004792, 0.01809, 0.9947, 0.01809, 0.9947, 0.03251, -0.00478, 0.03251, -0.004427, 0.4651, 0.995, 0.4651, 0.9951, 0.4795, -0.004415, 0.4795])
me_cylinder.materials.append(mat_puzzle02_combination_tall)
me_cylinder.use_remesh_preserve_volume = False
me_cylinder.use_remesh_preserve_attributes = False
me_cylinder.use_mirror_vertex_groups = False
me_cylinder.update()
me_cylinder_006 = bpy.data.meshes.new('Cylinder.006')
me_cylinder_006.from_pydata([(4.566e-08, 0.2, -0.075), (4.566e-08, -0.09812, -0.075), (-0.0287, 0.2, -0.06929), (-0.0287, -0.09812, -0.06929), (-0.05303, 0.2, -0.05303), (-0.05303, -0.09812, -0.05303), (-0.06929, 0.2, -0.0287), (-0.06929, -0.09812, -0.0287), (-0.075, 0.2, 4.831e-08), (-0.075, -0.09812, 3.013e-09), (-0.06929, 0.2, 0.0287), (-0.06929, -0.09812, 0.0287), (-0.05303, 0.2, 0.05303), (-0.05303, -0.09812, 0.05303), (-0.0287, 0.2, 0.06929), (-0.0287, -0.09812, 0.06929), (2.122e-08, 0.2, 0.075), (2.122e-08, -0.09812, 0.075), (0.0287, 0.2, 0.06929), (0.0287, -0.09812, 0.06929), (0.05303, 0.2, 0.05303), (0.05303, -0.09812, 0.05303), (0.06929, 0.2, 0.0287), (0.06929, -0.09812, 0.0287), (0.075, 0.2, 5.725e-08), (0.075, -0.09812, 1.195e-08), (0.06929, 0.2, -0.0287), (0.06929, -0.09812, -0.0287), (0.05303, 0.2, -0.05303), (0.05303, -0.09812, -0.05303), (0.0287, 0.2, -0.06929), (0.0287, -0.09812, -0.06929), (4.192e-08, -0.09812, -0.04784), (-0.01831, -0.09812, -0.04419), (-0.03382, -0.09812, -0.03382), (-0.04419, -0.09812, -0.01831), (-0.04784, -0.09812, 3.735e-09), (-0.04419, -0.09812, 0.01831), (-0.03382, -0.09812, 0.03382), (-0.01831, -0.09812, 0.04419), (2.633e-08, -0.09812, 0.04784), (0.01831, -0.09812, 0.04419), (0.03382, -0.09812, 0.03382), (0.04419, -0.09812, 0.01831), (0.04784, -0.09812, 9.437e-09), (0.04419, -0.09812, -0.01831), (0.03382, -0.09812, -0.03382), (0.01831, -0.09812, -0.04419), (4.192e-08, -0.07889, -0.04784), (-0.01831, -0.07889, -0.04419), (-0.03382, -0.07889, -0.03382), (-0.04419, -0.07889, -0.01831), (-0.04784, -0.07889, 3.735e-09), (-0.04419, -0.07889, 0.01831), (-0.03382, -0.07889, 0.03382), (-0.01831, -0.07889, 0.04419), (2.633e-08, -0.07889, 0.04784), (0.01831, -0.07889, 0.04419), (0.03382, -0.07889, 0.03382), (0.04419, -0.07889, 0.01831), (0.04784, -0.07889, 9.437e-09), (0.04419, -0.07889, -0.01831), (0.03382, -0.07889, -0.03382), (0.01831, -0.07889, -0.04419)], [], [(0, 1, 3, 2), (2, 3, 5, 4), (4, 5, 7, 6), (6, 7, 9, 8), (8, 9, 11, 10), (10, 11, 13, 12), (12, 13, 15, 14), (14, 15, 17, 16), (16, 17, 19, 18), (18, 19, 21, 20), (20, 21, 23, 22), (22, 23, 25, 24), (24, 25, 27, 26), (26, 27, 29, 28), (11, 9, 36, 37), (30, 31, 1, 0), (28, 29, 31, 30), (21, 19, 41, 42), (31, 29, 46, 47), (7, 5, 34, 35), (17, 15, 39, 40), (27, 25, 44, 45), (3, 1, 32, 33), (13, 11, 37, 38), (23, 21, 42, 43), (1, 31, 47, 32), (9, 7, 35, 36), (19, 17, 40, 41), (29, 27, 45, 46), (5, 3, 33, 34), (15, 13, 38, 39), (25, 23, 43, 44), (43, 42, 58, 59), (36, 35, 51, 52), (44, 43, 59, 60), (37, 36, 52, 53), (45, 44, 60, 61), (38, 37, 53, 54), (46, 45, 61, 62), (39, 38, 54, 55), (47, 46, 62, 63), (40, 39, 55, 56), (33, 32, 48, 49), (32, 47, 63, 48), (41, 40, 56, 57), (34, 33, 49, 50), (42, 41, 57, 58), (35, 34, 50, 51), (49, 48, 63, 62, 61, 60, 59, 58, 57, 56, 55, 54, 53, 52, 51, 50)])
me_cylinder_006.polygons.foreach_set('use_smooth', [True] * 49)
_uv = me_cylinder_006.uv_layers.new(name='UVMap')
_uv.uv.foreach_set('vector', [0.6497, 0.2162, 0.6497, 0.546, 0.6256, 0.546, 0.6256, 0.2162, 0.7945, 0.5887, 0.7945, 0.9184, 0.7704, 0.9184, 0.7704, 0.5887, 0.7704, 0.5887, 0.7704, 0.9184, 0.7463, 0.9184, 0.7463, 0.5887, 0.7463, 0.5887, 0.7463, 0.9184, 0.7222, 0.9184, 0.7222, 0.5887, 0.7222, 0.5887, 0.7222, 0.9184, 0.698, 0.9184, 0.698, 0.5887, 0.698, 0.5887, 0.698, 0.9184, 0.6739, 0.9184, 0.6739, 0.5887, 0.6739, 0.5887, 0.6739, 0.9184, 0.6498, 0.9184, 0.6498, 0.5887, 0.6498, 0.5887, 0.6498, 0.9184, 0.6257, 0.9184, 0.6257, 0.5887, 0.8427, 0.2162, 0.8427, 0.546, 0.8185, 0.546, 0.8185, 0.2162, 0.8185, 0.2162, 0.8185, 0.546, 0.7944, 0.546, 0.7944, 0.2162, 0.7944, 0.2162, 0.7944, 0.546, 0.7703, 0.546, 0.7703, 0.2162, 0.7703, 0.2162, 0.7703, 0.546, 0.7462, 0.546, 0.7462, 0.2162, 0.7462, 0.2162, 0.7462, 0.546, 0.722, 0.546, 0.722, 0.2162, 0.722, 0.2162, 0.722, 0.546, 0.6979, 0.546, 0.6979, 0.2162, 0.06625, 0.7045, 0.08854, 0.6953, 0.09291, 0.7173, 0.07869, 0.7232, 0.6738, 0.2162, 0.6738, 0.546, 0.6497, 0.546, 0.6497, 0.2162, 0.6979, 0.2162, 0.6979, 0.546, 0.6738, 0.546, 0.6738, 0.2162, 0.06625, 0.8074, 0.04919, 0.7903, 0.06781, 0.7779, 0.07869, 0.7887, 0.1612, 0.768, 0.152, 0.7903, 0.1334, 0.7779, 0.1393, 0.7636, 0.1127, 0.6953, 0.1349, 0.7045, 0.1225, 0.7232, 0.1083, 0.7173, 0.03996, 0.768, 0.03996, 0.7439, 0.06192, 0.7483, 0.06192, 0.7636, 0.1349, 0.8074, 0.1127, 0.8166, 0.1083, 0.7946, 0.1225, 0.7887, 0.152, 0.7216, 0.1612, 0.7439, 0.1393, 0.7483, 0.1334, 0.734, 0.04919, 0.7216, 0.06625, 0.7045, 0.07869, 0.7232, 0.06781, 0.734, 0.08854, 0.8166, 0.06625, 0.8074, 0.07869, 0.7887, 0.09291, 0.7946, 0.1612, 0.7439, 0.1612, 0.768, 0.1393, 0.7636, 0.1393, 0.7483, 0.08854, 0.6953, 0.1127, 0.6953, 0.1083, 0.7173, 0.09291, 0.7173, 0.04919, 0.7903, 0.03996, 0.768, 0.06192, 0.7636, 0.06781, 0.7779, 0.152, 0.7903, 0.1349, 0.8074, 0.1225, 0.7887, 0.1334, 0.7779, 0.1349, 0.7045, 0.152, 0.7216, 0.1334, 0.734, 0.1225, 0.7232, 0.03996, 0.7439, 0.04919, 0.7216, 0.06781, 0.734, 0.06192, 0.7483, 0.1127, 0.8166, 0.08854, 0.8166, 0.09291, 0.7946, 0.1083, 0.7946, 0.2383, 0.7233, 0.2537, 0.7233, 0.2537, 0.7391, 0.2383, 0.7391, 0.346, 0.7233, 0.3614, 0.7233, 0.3614, 0.7391, 0.346, 0.7391, 0.2229, 0.7233, 0.2383, 0.7233, 0.2383, 0.7391, 0.2229, 0.7391, 0.3306, 0.7233, 0.346, 0.7233, 0.346, 0.7391, 0.3306, 0.7391, 0.2075, 0.7233, 0.2229, 0.7233, 0.2229, 0.7391, 0.2075, 0.7391, 0.3152, 0.7233, 0.3306, 0.7233, 0.3306, 0.7391, 0.3152, 0.7391, 0.1921, 0.7233, 0.2075, 0.7233, 0.2075, 0.7391, 0.1921, 0.7391, 0.2998, 0.7233, 0.3152, 0.7233, 0.3152, 0.7391, 0.2998, 0.7391, 0.1767, 0.7233, 0.1921, 0.7233, 0.1921, 0.7391, 0.1767, 0.7391, 0.2845, 0.7233, 0.2998, 0.7233, 0.2998, 0.7391, 0.2845, 0.7391, 0.3922, 0.7233, 0.4075, 0.7233, 0.4075, 0.7391, 0.3922, 0.7391, 0.1614, 0.7233, 0.1767, 0.7233, 0.1767, 0.7391, 0.1614, 0.7391, 0.2691, 0.7233, 0.2845, 0.7233, 0.2845, 0.7391, 0.2691, 0.7391, 0.3768, 0.7233, 0.3922, 0.7233, 0.3922, 0.7391, 0.3768, 0.7391, 0.2537, 0.7233, 0.2691, 0.7233, 0.2691, 0.7391, 0.2537, 0.7391, 0.3614, 0.7233, 0.3768, 0.7233, 0.3768, 0.7391, 0.3614, 0.7391, 0.2328, 0.756, 0.2387, 0.7702, 0.2387, 0.7856, 0.2328, 0.7998, 0.2219, 0.8107, 0.2077, 0.8166, 0.1923, 0.8166, 0.1781, 0.8107, 0.1673, 0.7998, 0.1614, 0.7856, 0.1614, 0.7702, 0.1673, 0.756, 0.1781, 0.7451, 0.1923, 0.7392, 0.2077, 0.7392, 0.2219, 0.7451])
me_cylinder_006.materials.append(mat_puzzle02_case)
me_cylinder_006.use_remesh_preserve_volume = False
me_cylinder_006.use_remesh_preserve_attributes = False
me_cylinder_006.use_mirror_vertex_groups = False
me_cylinder_006.update()
arm_puzzle01_armature = bpy.data.armatures.new('puzzle01_armature')  # bones are not reproduced

# ---- objects
ob_puzzle02_case = bpy.data.objects.new('puzzle02_case', me_plane)
ob_puzzle02_frame = bpy.data.objects.new('puzzle02_frame', me_cube_002)
ob_puzzle02_frame_door = bpy.data.objects.new('puzzle02_frame_door', me_cube_001)
ob_combination_dial_axle_005 = bpy.data.objects.new('combination_dial_axle.005', me_cylinder_014)
ob_combination_dial_axle_004 = bpy.data.objects.new('combination_dial_axle.004', me_cylinder_013)
ob_combination_dial_axle_003 = bpy.data.objects.new('combination_dial_axle.003', me_cylinder_012)
ob_combination_dial_axle_002 = bpy.data.objects.new('combination_dial_axle.002', me_cylinder_011)
ob_combination_dial_axle_001 = bpy.data.objects.new('combination_dial_axle.001', me_cylinder_010)
ob_combination_dial_axle_000 = bpy.data.objects.new('combination_dial_axle.000', me_cylinder)
ob_puzzle02_armature = bpy.data.objects.new('puzzle02_armature', arm_puzzle01_armature)
ob_puzzle02 = bpy.data.objects.new('puzzle02', None)
ob_lock_lever = bpy.data.objects.new('lock_lever', me_cylinder_006)
ob_lamp_001 = bpy.data.objects.new('Lamp.001', light_lamp_001)
ob_lamp = bpy.data.objects.new('Lamp', light_lamp)
ob_camera = bpy.data.objects.new('Camera', cam_camera)

# ---- transforms, parenting, visibility, modifiers, constraints
ob_puzzle02_case.location = (0.0, -0.133, 0.25)
ob_puzzle02_case.rotation_euler = (1.571, -0.0, 0.0)
ob_puzzle02_case.lineart.crease_threshold = 0.0
ob_puzzle02_frame.location = (0.0, -0.1852, 0.0)
ob_puzzle02_frame.lineart.crease_threshold = 0.0
ob_puzzle02_frame_door.parent = ob_puzzle02_armature
ob_puzzle02_frame_door.matrix_parent_inverse = Matrix(((1.0, 0.0, 0.0, 0.0), (0.0, 1.0, 0.0, 0.0), (0.0, 0.0, 1.0, -0.25), (0.0, 0.0, 0.0, 1.0)))
ob_puzzle02_frame_door.location = (0.0, 0.0, 0.0)
ob_puzzle02_frame_door.hide_viewport = True
ob_puzzle02_frame_door.lineart.crease_threshold = 0.0
_vg = ob_puzzle02_frame_door.vertex_groups.new(name='frame_door_bone')
for _i, _w in zip([0, 1, 2, 3, 4, 5, 6, 7, 8, 9, 10, 11, 12, 13, 14, 15], [1.0, 1.0, 1.0, 1.0, 1.0, 1.0, 1.0, 1.0, 1.0, 0.06645, 1.0, 0.008502, 0.9279, 0.993, 0.9577, 0.9622]): _vg.add([_i], _w, 'REPLACE')
_m = ob_puzzle02_frame_door.modifiers.new('Armature', 'ARMATURE')
_m.object = ob_puzzle02_armature
ob_combination_dial_axle_005.parent = ob_puzzle02
ob_combination_dial_axle_005.matrix_parent_inverse = Matrix(((1.0, 0.0, 0.0, 0.0), (0.0, 1.0, 0.0, 0.0), (0.0, 0.0, 1.0, -0.25), (0.0, 0.0, 0.0, 1.0)))
ob_combination_dial_axle_005.location = (0.6667, 0.0, -0.2407)
ob_combination_dial_axle_005.lineart.crease_threshold = 0.0
ob_combination_dial_axle_004.parent = ob_puzzle02
ob_combination_dial_axle_004.matrix_parent_inverse = Matrix(((1.0, 0.0, 0.0, 0.0), (0.0, 1.0, 0.0, 0.0), (0.0, 0.0, 1.0, -0.25), (0.0, 0.0, 0.0, 1.0)))
ob_combination_dial_axle_004.location = (0.0, 0.0, -0.2407)
ob_combination_dial_axle_004.lineart.crease_threshold = 0.0
ob_combination_dial_axle_003.parent = ob_puzzle02
ob_combination_dial_axle_003.matrix_parent_inverse = Matrix(((1.0, 0.0, 0.0, 0.0), (0.0, 1.0, 0.0, 0.0), (0.0, 0.0, 1.0, -0.25), (0.0, 0.0, 0.0, 1.0)))
ob_combination_dial_axle_003.location = (-0.6667, 0.0, -0.2407)
ob_combination_dial_axle_003.lineart.crease_threshold = 0.0
ob_combination_dial_axle_002.parent = ob_puzzle02
ob_combination_dial_axle_002.matrix_parent_inverse = Matrix(((1.0, 0.0, 0.0, 0.0), (0.0, 1.0, 0.0, 0.0), (0.0, 0.0, 1.0, -0.25), (0.0, 0.0, 0.0, 1.0)))
ob_combination_dial_axle_002.location = (0.6667, 0.0, 0.7407)
ob_combination_dial_axle_002.lineart.crease_threshold = 0.0
ob_combination_dial_axle_001.parent = ob_puzzle02
ob_combination_dial_axle_001.matrix_parent_inverse = Matrix(((1.0, 0.0, 0.0, 0.0), (0.0, 1.0, 0.0, 0.0), (0.0, 0.0, 1.0, -0.25), (0.0, 0.0, 0.0, 1.0)))
ob_combination_dial_axle_001.location = (0.0, 0.0, 0.7407)
ob_combination_dial_axle_001.lineart.crease_threshold = 0.0
ob_combination_dial_axle_000.parent = ob_puzzle02
ob_combination_dial_axle_000.matrix_parent_inverse = Matrix(((1.0, 0.0, 0.0, 0.0), (0.0, 1.0, 0.0, 0.0), (0.0, 0.0, 1.0, -0.25), (0.0, 0.0, 0.0, 1.0)))
ob_combination_dial_axle_000.location = (-0.6667, 0.0, 0.7407)
ob_combination_dial_axle_000.lineart.crease_threshold = 0.0
ob_puzzle02_armature.parent = ob_puzzle02
ob_puzzle02_armature.matrix_parent_inverse = Matrix(((1.0, 0.0, 0.0, 0.0), (0.0, 1.0, 0.0, 0.0), (0.0, 0.0, 1.0, -0.25), (0.0, 0.0, 0.0, 1.0)))
ob_puzzle02_armature.location = (0.0, 0.0, 0.25)
ob_puzzle02_armature.show_in_front = True
ob_puzzle02_armature.lineart.crease_threshold = 0.0
ob_puzzle02.location = (0.0, 0.0, 0.25)
ob_puzzle02.empty_image_offset = (0.0, 0.0)
ob_puzzle02.lineart.crease_threshold = 0.0
ob_lock_lever.parent = ob_puzzle02_armature
ob_lock_lever.matrix_parent_inverse = Matrix(((1.0, 0.0, 0.0, 0.0), (0.0, 1.0, 0.0, 0.0), (0.0, 0.0, 1.0, -0.25), (0.0, 0.0, 0.0, 1.0)))
ob_lock_lever.location = (-0.82, -0.2, 0.25)
ob_lock_lever.lineart.crease_threshold = 0.0
_vg = ob_lock_lever.vertex_groups.new(name='lock_lever_bone')
for _i, _w in zip([0, 1, 2, 3, 4, 5, 6, 7, 8, 9, 10, 11, 12, 13, 14, 15, 16, 17, 18, 19, 20, 21, 22, 23, 24, 25, 26, 27, 28, 29, 30, 31, 32, 33, 34, 35, 36, 37, 38, 39, 40, 41, 42, 43, 44, 45, 46, 47, 48, 49, 50, 51, 52, 53, 54, 55, 56, 57, 58, 59, 60, 61, 62, 63], [0.9999, 0.9966, 0.9999, 0.9966, 1.0, 0.9965, 1.0, 0.9965, 1.0, 0.9965, 1.0, 0.9965, 1.0, 0.9965, 0.9999, 0.9966, 0.9999, 0.9966, 0.9999, 0.9967, 0.9999, 0.9967, 0.9999, 0.9968, 0.9999, 0.9968, 0.9999, 0.9968, 0.9999, 0.9968, 0.9999, 0.9967, 0.9958, 0.9957, 0.9957, 0.9957, 0.9958, 0.9957, 0.9956, 0.9957, 0.9958, 0.996, 0.9962, 0.9963, 0.9963, 0.9963, 0.9962, 0.996, 0.9948, 0.9949, 0.9947, 0.995, 0.9951, 0.995, 0.9946, 0.9949, 0.9948, 0.9954, 0.9957, 0.9959, 0.996, 0.996, 0.9957, 0.9954]): _vg.add([_i], _w, 'REPLACE')
_m = ob_lock_lever.modifiers.new('EdgeSplit', 'EDGE_SPLIT')
_m = ob_lock_lever.modifiers.new('Armature', 'ARMATURE')
_m.object = ob_puzzle02_armature
ob_lamp_001.location = (1.103, -1.345, -0.5433)
ob_lamp_001.rotation_euler = (0.6503, 0.05522, 1.866)
ob_lamp_001.lock_rotations_4d = False
ob_lamp_001.empty_display_type = 'ARROWS'
ob_lamp_001.color = (0.0, 0.0, 0.0, 0.0)
ob_lamp_001.lineart.crease_threshold = 0.0
ob_lamp.location = (-1.462, -4.046, 5.904)
ob_lamp.rotation_euler = (0.6503, 0.05522, 1.866)
ob_lamp.lock_rotations_4d = False
ob_lamp.empty_display_type = 'ARROWS'
ob_lamp.color = (0.0, 0.0, 0.0, 0.0)
ob_lamp.lineart.crease_threshold = 0.0
ob_camera.location = (0.1792, -4.802, 0.4747)
ob_camera.rotation_euler = (1.462, 0.01111, -6.283)
ob_camera.lock_rotations_4d = False
ob_camera.empty_display_type = 'ARROWS'
ob_camera.color = (0.0, 0.0, 0.0, 0.0)
ob_camera.display_type = 'WIRE'
ob_camera.lineart.crease_threshold = 0.0

# ---- collection membership
col_collection_1.objects.link(ob_puzzle02_case)
col_collection_2.objects.link(ob_puzzle02_frame)
col_collection_3.objects.link(ob_puzzle02_frame_door)
col_collection_4.objects.link(ob_combination_dial_axle_005)
col_collection_4.objects.link(ob_combination_dial_axle_004)
col_collection_4.objects.link(ob_combination_dial_axle_003)
col_collection_4.objects.link(ob_combination_dial_axle_002)
col_collection_4.objects.link(ob_combination_dial_axle_001)
col_collection_4.objects.link(ob_combination_dial_axle_000)
col_collection_6.objects.link(ob_puzzle02_armature)
col_collection_12.objects.link(ob_puzzle02)
col_collection_13.objects.link(ob_lock_lever)
col_collection_20.objects.link(ob_lamp_001)
col_collection_20.objects.link(ob_lamp)
col_collection_20.objects.link(ob_camera)

# ---- scene / render settings (as saved in the file)
scene.camera = ob_camera
scene.frame_start = 1; scene.frame_end = 61; scene.frame_set(52)
scene.render.engine = 'BLENDER_EEVEE_NEXT'
scene.render.resolution_percentage = 50
scene.render.dither_intensity = 0.0
scene.cycles.use_denoising = False
scene.cycles.samples = 10
scene.cycles.sampling_pattern = 'TABULATED_SOBOL'
scene.cycles.light_sampling_threshold = 0.0
scene.cycles.use_adaptive_sampling = False
scene.cycles.use_light_tree = False
scene.cycles.blur_glossy = 0.0
scene.cycles.pixel_filter_type = 'GAUSSIAN'
scene.cycles.sample_clamp_indirect = 0.0
scene.view_settings.view_transform = 'Standard'
bpy.context.view_layer.update()
